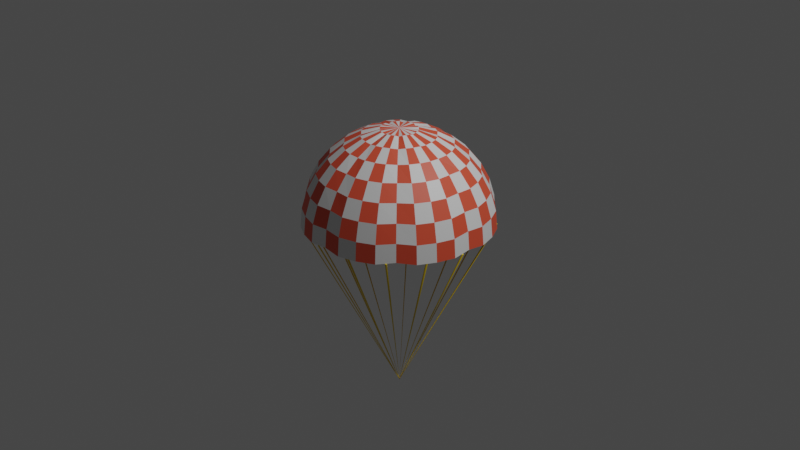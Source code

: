 # Source: Parachute.blend  (saved by Blender 2.91.10; exported with 4.5.12 LTS)
import bpy
from mathutils import Matrix  # noqa: F401  (used for matrix-valued properties, if any)

bpy.ops.wm.read_factory_settings(use_empty=True)
scene = bpy.context.scene
scene.name = 'Scene'

# ---- collections
col_collection = bpy.data.collections.new('Collection'); scene.collection.children.link(col_collection)

# ---- materials (node trees are filled in below, after node groups)
mat_white_material = bpy.data.materials.new('white_material')
mat_white_material.use_transparent_shadow = False
mat_orange_material = bpy.data.materials.new('orange material')
mat_orange_material.use_transparent_shadow = False
mat_robe_materrial = bpy.data.materials.new('robe_materrial')
mat_robe_materrial.use_transparent_shadow = False

# ---- material node trees
mat_white_material.use_nodes = True; mat_white_material.node_tree.nodes.clear()
_N = mat_white_material.node_tree.nodes; _L = mat_white_material.node_tree.links
n0 = _N.new('ShaderNodeBsdfPrincipled'); n0.name = 'Principled BSDF'; n0.location = (10, 300)
n0.distribution = 'GGX'
n0.subsurface_method = 'BURLEY'
n0.inputs[3].default_value = 1.45
n0.inputs[27].default_value = (0.0, 0.0, 0.0, 1.0)
n0.inputs[28].default_value = 1.0
n1 = _N.new('ShaderNodeOutputMaterial'); n1.name = 'Material Output'; n1.location = (300, 300)
_L.new(n0.outputs[0], n1.inputs[0])
n1.is_active_output = True
mat_orange_material.use_nodes = True; mat_orange_material.node_tree.nodes.clear()
_N = mat_orange_material.node_tree.nodes; _L = mat_orange_material.node_tree.links
n0 = _N.new('ShaderNodeBsdfPrincipled'); n0.name = 'Principled BSDF'; n0.location = (10, 300)
n0.distribution = 'GGX'
n0.subsurface_method = 'BURLEY'
n0.inputs[0].default_value = (0.8, 0.09301, 0.04428, 1.0)
n0.inputs[3].default_value = 1.45
n0.inputs[27].default_value = (0.0, 0.0, 0.0, 1.0)
n0.inputs[28].default_value = 1.0
n1 = _N.new('ShaderNodeOutputMaterial'); n1.name = 'Material Output'; n1.location = (300, 300)
_L.new(n0.outputs[0], n1.inputs[0])
n1.is_active_output = True
mat_robe_materrial.use_nodes = True; mat_robe_materrial.node_tree.nodes.clear()
_N = mat_robe_materrial.node_tree.nodes; _L = mat_robe_materrial.node_tree.links
n0 = _N.new('ShaderNodeBsdfPrincipled'); n0.name = 'Principled BSDF'; n0.location = (10, 300)
n0.distribution = 'GGX'
n0.subsurface_method = 'BURLEY'
n0.inputs[0].default_value = (0.8, 0.5666, 0.005377, 1.0)
n0.inputs[3].default_value = 1.45
n0.inputs[27].default_value = (0.0, 0.0, 0.0, 1.0)
n0.inputs[28].default_value = 1.0
n1 = _N.new('ShaderNodeOutputMaterial'); n1.name = 'Material Output'; n1.location = (300, 300)
_L.new(n0.outputs[0], n1.inputs[0])
n1.is_active_output = True

# ---- world
world_world = bpy.data.worlds.new('World'); scene.world = world_world
world_world.use_nodes = True; world_world.node_tree.nodes.clear()
_N = world_world.node_tree.nodes; _L = world_world.node_tree.links
n0 = _N.new('ShaderNodeOutputWorld'); n0.name = 'World Output'; n0.location = (300, 300)
n1 = _N.new('ShaderNodeBackground'); n1.name = 'Background'; n1.location = (10, 300)
n1.inputs[0].default_value = (0.05088, 0.05088, 0.05088, 1.0)
_L.new(n1.outputs[0], n0.inputs[0])
n0.is_active_output = True
world_world.color = (0.05088, 0.05088, 0.05088)
world_world.use_sun_shadow = False
world_world.sun_shadow_jitter_overblur = 0.0

# ---- cameras
cam_camera = bpy.data.cameras.new('Camera')
cam_camera.clip_end = 100.0
cam_camera.ortho_scale = 7.314

# ---- lights
light_light = bpy.data.lights.new('Light', 'POINT')
light_light.transmission_factor = 0.0
light_light.energy = 1000.0
light_light.shadow_soft_size = 0.1
light_light.shadow_maximum_resolution = 0.006
light_light.use_absolute_resolution = True

# ---- meshes
me_sphere = bpy.data.meshes.new('Sphere')
me_sphere.from_pydata([(-0.003111, 0.1951, 2.92), (-0.003111, 0.3827, 2.863), (-0.003111, 0.5556, 2.771), (-0.003111, 0.7071, 2.646), (-0.003111, 0.8315, 2.495), (-0.003111, 0.9239, 2.322), (-0.003111, 0.9808, 2.134), (-0.003111, 1.0, 1.939), (0.03476, 0.1868, 2.909), (0.07035, 0.3657, 2.853), (0.1032, 0.5306, 2.764), (0.1319, 0.6752, 2.643), (0.1555, 0.7938, 2.495), (0.173, 0.8819, 2.327), (0.1838, 0.9362, 2.145), (0.1875, 0.9545, 1.955), (0.07155, 0.1802, 2.92), (0.1433, 0.3536, 2.863), (0.2095, 0.5133, 2.771), (0.2675, 0.6533, 2.646), (0.3151, 0.7682, 2.495), (0.3504, 0.8536, 2.322), (0.3722, 0.9061, 2.134), (0.3796, 0.9239, 1.939), (0.1053, 0.1622, 2.92), (0.2095, 0.3182, 2.863), (0.3055, 0.4619, 2.771), (0.3897, 0.5879, 2.646), (0.4588, 0.6913, 2.495), (0.5102, 0.7682, 2.322), (0.5418, 0.8155, 2.134), (0.5525, 0.8315, 1.939), (0.1319, 0.1349, 2.909), (0.2609, 0.2639, 2.853), (0.3798, 0.3828, 2.764), (0.484, 0.487, 2.643), (0.5695, 0.5725, 2.495), (0.6331, 0.636, 2.327), (0.6722, 0.6752, 2.145), (0.6854, 0.6884, 1.955), (0.1591, 0.1084, 2.92), (0.3151, 0.2126, 2.863), (0.4588, 0.3087, 2.771), (0.5848, 0.3928, 2.646), (0.6882, 0.4619, 2.495), (0.7651, 0.5133, 2.322), (0.8124, 0.5449, 2.134), (0.8284, 0.5556, 1.939), (0.1771, 0.07466, 2.92), (0.3504, 0.1464, 2.863), (0.5102, 0.2126, 2.771), (0.6502, 0.2706, 2.646), (0.7651, 0.3182, 2.495), (0.8504, 0.3536, 2.322), (0.903, 0.3753, 2.134), (0.9208, 0.3827, 1.939), (0.1882, 0.03806, 2.92), (0.3722, 0.07466, 2.863), (0.5418, 0.1084, 2.771), (0.6904, 0.1379, 2.646), (0.8124, 0.1622, 2.495), (0.903, 0.1802, 2.322), (0.9588, 0.1913, 2.134), (0.9777, 0.1951, 1.939), (0.1875, 0.0006979, 2.909), (0.3699, 0.0006979, 2.853), (0.538, 0.0006979, 2.764), (0.6854, 0.0006979, 2.643), (0.8064, 0.0006979, 2.495), (0.8962, 0.000698, 2.327), (0.9516, 0.0006979, 2.145), (0.9703, 0.0006979, 1.955), (0.1882, -0.03806, 2.92), (0.3722, -0.07466, 2.863), (0.5418, -0.1084, 2.771), (0.6904, -0.138, 2.646), (0.8124, -0.1622, 2.495), (0.903, -0.1802, 2.322), (0.9588, -0.1913, 2.134), (0.9777, -0.1951, 1.939), (0.1771, -0.07466, 2.92), (0.3504, -0.1464, 2.863), (0.5102, -0.2126, 2.771), (0.6502, -0.2706, 2.646), (0.7651, -0.3182, 2.495), (0.8504, -0.3536, 2.322), (0.903, -0.3753, 2.134), (0.9208, -0.3827, 1.939), (0.1591, -0.1084, 2.92), (0.3151, -0.2126, 2.863), (0.4588, -0.3087, 2.771), (0.5848, -0.3928, 2.646), (0.6882, -0.4619, 2.495), (0.7651, -0.5133, 2.322), (0.8124, -0.5449, 2.134), (0.8284, -0.5556, 1.939), (0.1319, -0.1335, 2.909), (0.2609, -0.2625, 2.853), (0.3798, -0.3814, 2.764), (0.484, -0.4856, 2.643), (0.5695, -0.5711, 2.495), (0.6331, -0.6346, 2.327), (0.6722, -0.6738, 2.145), (0.6854, -0.687, 1.955), (0.1053, -0.1622, 2.92), (0.2095, -0.3182, 2.863), (0.3055, -0.4619, 2.771), (0.3897, -0.5879, 2.646), (0.4588, -0.6913, 2.495), (0.5102, -0.7682, 2.322), (0.5418, -0.8155, 2.134), (0.5525, -0.8315, 1.939), (0.07155, -0.1802, 2.92), (0.1433, -0.3536, 2.863), (0.2095, -0.5133, 2.771), (0.2675, -0.6533, 2.646), (0.3151, -0.7682, 2.495), (0.3504, -0.8536, 2.322), (0.3722, -0.9061, 2.134), (0.3796, -0.9239, 1.939), (0.03495, -0.1913, 2.92), (0.07155, -0.3753, 2.863), (0.1053, -0.5449, 2.771), (0.1348, -0.6935, 2.646), (0.1591, -0.8155, 2.495), (0.1771, -0.9061, 2.322), (0.1882, -0.9619, 2.134), (0.192, -0.9808, 1.939), (-0.002258, -0.189, 2.909), (-0.002258, -0.3715, 2.853), (-0.002258, -0.5396, 2.764), (-0.002258, -0.687, 2.643), (-0.002258, -0.8079, 2.495), (-0.002258, -0.8978, 2.327), (-0.002258, -0.9531, 2.145), (-0.002258, -0.9718, 1.955), (-0.04117, -0.1913, 2.92), (-0.07777, -0.3753, 2.863), (-0.1115, -0.5449, 2.771), (-0.1411, -0.6935, 2.646), (-0.1653, -0.8155, 2.495), (-0.1834, -0.9061, 2.322), (-0.1945, -0.9619, 2.134), (-0.1982, -0.9808, 1.939), (-0.07777, -0.1802, 2.92), (-0.1496, -0.3536, 2.863), (-0.2157, -0.5133, 2.771), (-0.2737, -0.6533, 2.646), (-0.3213, -0.7682, 2.495), (-0.3567, -0.8536, 2.322), (-0.3784, -0.9061, 2.134), (-0.3858, -0.9239, 1.939), (-0.1115, -0.1622, 2.92), (-0.2157, -0.3182, 2.863), (-0.3118, -0.4619, 2.771), (-0.396, -0.5879, 2.646), (-0.4651, -0.6913, 2.495), (-0.5164, -0.7682, 2.322), (-0.548, -0.8155, 2.134), (-0.5587, -0.8315, 1.939), (-0.002259, 0.0006977, 2.927), (-0.1364, -0.1335, 2.909), (-0.2654, -0.2625, 2.853), (-0.3843, -0.3814, 2.764), (-0.4885, -0.4856, 2.643), (-0.574, -0.5711, 2.495), (-0.6376, -0.6346, 2.327), (-0.6767, -0.6738, 2.145), (-0.6899, -0.687, 1.955), (-0.1653, -0.1084, 2.92), (-0.3213, -0.2126, 2.863), (-0.4651, -0.3087, 2.771), (-0.591, -0.3928, 2.646), (-0.6945, -0.4619, 2.495), (-0.7713, -0.5133, 2.322), (-0.8186, -0.5449, 2.134), (-0.8346, -0.5556, 1.939), (-0.1834, -0.07466, 2.92), (-0.3567, -0.1464, 2.863), (-0.5164, -0.2126, 2.771), (-0.6564, -0.2706, 2.646), (-0.7713, -0.3182, 2.495), (-0.8567, -0.3536, 2.322), (-0.9092, -0.3753, 2.134), (-0.927, -0.3827, 1.939), (-0.1945, -0.03806, 2.92), (-0.3784, -0.07466, 2.863), (-0.548, -0.1084, 2.771), (-0.6966, -0.138, 2.646), (-0.8186, -0.1622, 2.495), (-0.9092, -0.1802, 2.322), (-0.9651, -0.1913, 2.134), (-0.9839, -0.1951, 1.939), (-0.1982, -1.603e-06, 2.92), (-0.3858, -1.573e-06, 2.863), (-0.5587, -1.573e-06, 2.771), (-0.7102, -1.476e-06, 2.646), (-0.8346, -1.431e-06, 2.495), (-0.927, -1.61e-06, 2.322), (-0.9839, -1.387e-06, 2.134), (-1.003, -1.431e-06, 1.939), (-0.1883, 0.03771, 2.909), (-0.3673, 0.0733, 2.853), (-0.5322, 0.1061, 2.764), (-0.6767, 0.1349, 2.643), (-0.7953, 0.1585, 2.495), (-0.8835, 0.176, 2.327), (-0.9378, 0.1868, 2.145), (-0.9561, 0.1904, 1.955), (-0.1834, 0.07466, 2.92), (-0.3567, 0.1464, 2.863), (-0.5164, 0.2126, 2.771), (-0.6564, 0.2706, 2.646), (-0.7713, 0.3182, 2.495), (-0.8567, 0.3536, 2.322), (-0.9092, 0.3753, 2.134), (-0.927, 0.3827, 1.939), (-0.1653, 0.1084, 2.92), (-0.3213, 0.2126, 2.863), (-0.4651, 0.3087, 2.771), (-0.591, 0.3928, 2.646), (-0.6945, 0.4619, 2.495), (-0.7713, 0.5133, 2.322), (-0.8186, 0.5449, 2.134), (-0.8346, 0.5556, 1.939), (-0.1411, 0.1379, 2.92), (-0.2737, 0.2706, 2.863), (-0.396, 0.3928, 2.771), (-0.5031, 0.5, 2.646), (-0.591, 0.5879, 2.495), (-0.6564, 0.6533, 2.322), (-0.6966, 0.6935, 2.134), (-0.7102, 0.7071, 1.939), (-0.1077, 0.1585, 2.909), (-0.209, 0.3101, 2.853), (-0.3024, 0.4499, 2.764), (-0.3843, 0.5725, 2.643), (-0.4515, 0.673, 2.495), (-0.5014, 0.7478, 2.327), (-0.5322, 0.7938, 2.145), (-0.5426, 0.8093, 1.955), (-0.07777, 0.1802, 2.92), (-0.1496, 0.3536, 2.863), (-0.2157, 0.5133, 2.771), (-0.2737, 0.6533, 2.646), (-0.3213, 0.7682, 2.495), (-0.3567, 0.8536, 2.322), (-0.3784, 0.9061, 2.134), (-0.3858, 0.9239, 1.939), (-0.04117, 0.1913, 2.92), (-0.07777, 0.3753, 2.863), (-0.1115, 0.5449, 2.771), (-0.1411, 0.6935, 2.646), (-0.1653, 0.8155, 2.495), (-0.1834, 0.9061, 2.322), (-0.1945, 0.9619, 2.134), (-0.1982, 0.9808, 1.939), (-0.003111, 0.1905, 2.898), (-0.003111, 0.3738, 2.842), (-0.003111, 0.5428, 2.752), (-0.003111, 0.6908, 2.63), (-0.003111, 0.8124, 2.482), (-0.003111, 0.9027, 2.313), (-0.003111, 0.9583, 2.13), (-0.003111, 0.9772, 1.937), (0.03388, 0.1824, 2.887), (0.06866, 0.3572, 2.833), (0.1007, 0.5184, 2.745), (0.1288, 0.6597, 2.627), (0.1519, 0.7756, 2.483), (0.169, 0.8617, 2.319), (0.1796, 0.9148, 2.14), (0.1831, 0.9328, 1.953), (0.06979, 0.176, 2.898), (0.1399, 0.3453, 2.842), (0.2046, 0.5014, 2.752), (0.2613, 0.6383, 2.63), (0.3078, 0.7505, 2.482), (0.3423, 0.834, 2.313), (0.3636, 0.8854, 2.13), (0.3709, 0.9028, 1.937), (0.1027, 0.1584, 2.898), (0.2046, 0.3108, 2.842), (0.2984, 0.4513, 2.752), (0.3807, 0.5744, 2.63), (0.4482, 0.6755, 2.482), (0.4984, 0.7506, 2.313), (0.5293, 0.7968, 2.13), (0.5398, 0.8125, 1.937), (0.1287, 0.1317, 2.887), (0.2548, 0.2578, 2.833), (0.371, 0.3739, 2.745), (0.4728, 0.4758, 2.627), (0.5564, 0.5594, 2.483), (0.6185, 0.6215, 2.319), (0.6568, 0.6597, 2.14), (0.6698, 0.6727, 1.953), (0.1553, 0.1058, 2.898), (0.3077, 0.2077, 2.842), (0.4482, 0.3015, 2.752), (0.5713, 0.3838, 2.63), (0.6724, 0.4513, 2.482), (0.7475, 0.5015, 2.313), (0.7937, 0.5324, 2.13), (0.8094, 0.5429, 1.937), (0.1729, 0.0729, 2.898), (0.3422, 0.143, 2.842), (0.4983, 0.2077, 2.752), (0.6351, 0.2644, 2.63), (0.7474, 0.3109, 2.482), (0.8309, 0.3454, 2.313), (0.8823, 0.3667, 2.13), (0.8997, 0.374, 1.937), (0.1837, 0.03716, 2.898), (0.3635, 0.07292, 2.842), (0.5292, 0.1059, 2.752), (0.6745, 0.1348, 2.63), (0.7937, 0.1585, 2.482), (0.8823, 0.1761, 2.313), (0.9368, 0.187, 2.13), (0.9553, 0.1906, 1.937), (0.183, 0.0006979, 2.887), (0.3613, 0.0006979, 2.833), (0.5256, 0.0006979, 2.745), (0.6696, 0.0006979, 2.627), (0.7878, 0.0006979, 2.483), (0.8756, 0.000698, 2.319), (0.9297, 0.0006979, 2.14), (0.9481, 0.0006979, 1.953), (0.1837, -0.03716, 2.898), (0.3635, -0.07293, 2.842), (0.5292, -0.1059, 2.752), (0.6745, -0.1348, 2.63), (0.7937, -0.1585, 2.482), (0.8823, -0.1761, 2.313), (0.9368, -0.187, 2.13), (0.9553, -0.1906, 1.937), (0.1729, -0.0729, 2.898), (0.3422, -0.143, 2.842), (0.4983, -0.2077, 2.752), (0.6351, -0.2644, 2.63), (0.7474, -0.3109, 2.482), (0.8309, -0.3455, 2.313), (0.8823, -0.3667, 2.13), (0.8997, -0.374, 1.937), (0.1553, -0.1058, 2.898), (0.3077, -0.2077, 2.842), (0.4482, -0.3015, 2.752), (0.5713, -0.3838, 2.63), (0.6724, -0.4513, 2.482), (0.7475, -0.5015, 2.313), (0.7937, -0.5324, 2.13), (0.8094, -0.5429, 1.937), (0.1287, -0.1303, 2.887), (0.2548, -0.2564, 2.833), (0.371, -0.3725, 2.745), (0.4728, -0.4744, 2.627), (0.5564, -0.558, 2.483), (0.6185, -0.6201, 2.319), (0.6568, -0.6583, 2.14), (0.6698, -0.6713, 1.953), (0.1027, -0.1584, 2.898), (0.2046, -0.3108, 2.842), (0.2984, -0.4513, 2.752), (0.3807, -0.5744, 2.63), (0.4482, -0.6755, 2.482), (0.4984, -0.7506, 2.313), (0.5293, -0.7968, 2.13), (0.5398, -0.8125, 1.937), (0.06979, -0.176, 2.898), (0.1399, -0.3454, 2.842), (0.2046, -0.5014, 2.752), (0.2613, -0.6383, 2.63), (0.3078, -0.7506, 2.482), (0.3423, -0.834, 2.313), (0.3636, -0.8854, 2.13), (0.3709, -0.9028, 1.937), (0.03405, -0.1868, 2.898), (0.06981, -0.3666, 2.842), (0.1028, -0.5323, 2.752), (0.1317, -0.6776, 2.63), (0.1554, -0.7968, 2.482), (0.173, -0.8854, 2.313), (0.1838, -0.9399, 2.13), (0.1875, -0.9584, 1.937), (-0.002258, -0.1846, 2.887), (-0.002258, -0.3628, 2.833), (-0.002258, -0.5271, 2.745), (-0.002258, -0.6712, 2.627), (-0.002258, -0.7894, 2.483), (-0.002258, -0.8772, 2.319), (-0.002258, -0.9313, 2.14), (-0.002258, -0.9497, 1.953), (-0.04027, -0.1868, 2.898), (-0.07604, -0.3666, 2.842), (-0.109, -0.5323, 2.752), (-0.1379, -0.6776, 2.63), (-0.1616, -0.7968, 2.482), (-0.1792, -0.8854, 2.313), (-0.1901, -0.9399, 2.13), (-0.1938, -0.9584, 1.937), (-0.07601, -0.176, 2.898), (-0.1462, -0.3454, 2.842), (-0.2108, -0.5014, 2.752), (-0.2675, -0.6383, 2.63), (-0.314, -0.7506, 2.482), (-0.3486, -0.834, 2.313), (-0.3698, -0.8854, 2.13), (-0.3771, -0.9028, 1.937), (-0.1089, -0.1584, 2.898), (-0.2108, -0.3108, 2.842), (-0.3046, -0.4513, 2.752), (-0.3869, -0.5744, 2.63), (-0.4545, -0.6755, 2.482), (-0.5046, -0.7506, 2.313), (-0.5355, -0.7968, 2.13), (-0.546, -0.8125, 1.937), (-0.002259, 0.0006977, 2.905), (-0.1333, -0.1303, 2.887), (-0.2593, -0.2564, 2.833), (-0.3755, -0.3725, 2.745), (-0.4773, -0.4744, 2.627), (-0.5609, -0.558, 2.483), (-0.623, -0.6201, 2.319), (-0.6613, -0.6583, 2.14), (-0.6743, -0.6713, 1.953), (-0.1615, -0.1058, 2.898), (-0.3139, -0.2077, 2.842), (-0.4544, -0.3015, 2.752), (-0.5775, -0.3838, 2.63), (-0.6786, -0.4513, 2.482), (-0.7537, -0.5015, 2.313), (-0.7999, -0.5324, 2.13), (-0.8156, -0.5429, 1.937), (-0.1791, -0.0729, 2.898), (-0.3485, -0.143, 2.842), (-0.5045, -0.2077, 2.752), (-0.6414, -0.2644, 2.63), (-0.7537, -0.3109, 2.482), (-0.8371, -0.3455, 2.313), (-0.8885, -0.3667, 2.13), (-0.9059, -0.374, 1.937), (-0.1899, -0.03716, 2.898), (-0.3697, -0.07293, 2.842), (-0.5354, -0.1059, 2.752), (-0.6807, -0.1348, 2.63), (-0.7999, -0.1585, 2.482), (-0.8885, -0.1761, 2.313), (-0.943, -0.187, 2.13), (-0.9615, -0.1906, 1.937), (-0.1936, -1.603e-06, 2.898), (-0.3769, -1.574e-06, 2.842), (-0.5459, -1.576e-06, 2.752), (-0.694, -1.481e-06, 2.63), (-0.8155, -1.437e-06, 2.482), (-0.9058, -1.615e-06, 2.313), (-0.9614, -1.397e-06, 2.13), (-0.9803, -1.442e-06, 1.937), (-0.184, 0.03684, 2.887), (-0.3588, 0.07162, 2.833), (-0.52, 0.1037, 2.745), (-0.6612, 0.1318, 2.627), (-0.7771, 0.1548, 2.483), (-0.8633, 0.172, 2.319), (-0.9163, 0.1825, 2.14), (-0.9344, 0.1861, 1.953), (-0.1791, 0.0729, 2.898), (-0.3485, 0.143, 2.842), (-0.5045, 0.2077, 2.752), (-0.6414, 0.2644, 2.63), (-0.7537, 0.3109, 2.482), (-0.8371, 0.3454, 2.313), (-0.8885, 0.3667, 2.13), (-0.9059, 0.374, 1.937), (-0.1615, 0.1058, 2.898), (-0.3139, 0.2077, 2.842), (-0.4544, 0.3015, 2.752), (-0.5775, 0.3838, 2.63), (-0.6786, 0.4513, 2.482), (-0.7537, 0.5015, 2.313), (-0.7999, 0.5324, 2.13), (-0.8156, 0.5429, 1.937), (-0.1378, 0.1347, 2.898), (-0.2674, 0.2643, 2.842), (-0.3869, 0.3838, 2.752), (-0.4916, 0.4885, 2.63), (-0.5776, 0.5744, 2.482), (-0.6414, 0.6383, 2.313), (-0.6807, 0.6776, 2.13), (-0.6941, 0.691, 1.937), (-0.1052, 0.1547, 2.887), (-0.2042, 0.303, 2.833), (-0.2955, 0.4396, 2.745), (-0.3755, 0.5593, 2.627), (-0.4412, 0.6576, 2.483), (-0.49, 0.7307, 2.319), (-0.52, 0.7756, 2.14), (-0.5303, 0.7909, 1.953), (-0.07601, 0.176, 2.898), (-0.1462, 0.3453, 2.842), (-0.2108, 0.5014, 2.752), (-0.2675, 0.6383, 2.63), (-0.314, 0.7505, 2.482), (-0.3486, 0.834, 2.313), (-0.3698, 0.8854, 2.13), (-0.3771, 0.9028, 1.937), (-0.04027, 0.1868, 2.898), (-0.07604, 0.3666, 2.842), (-0.109, 0.5323, 2.752), (-0.1379, 0.6776, 2.63), (-0.1616, 0.7968, 2.482), (-0.1792, 0.8854, 2.313), (-0.1901, 0.9399, 2.13), (-0.1938, 0.9584, 1.937)], [], [(7, 15, 14, 6), (0, 8, 160), (1, 9, 8, 0), (2, 10, 9, 1), (3, 11, 10, 2), (4, 12, 11, 3), (5, 13, 12, 4), (6, 14, 13, 5), (14, 22, 21, 13), (15, 23, 22, 14), (8, 16, 160), (9, 17, 16, 8), (10, 18, 17, 9), (11, 19, 18, 10), (12, 20, 19, 11), (13, 21, 20, 12), (19, 27, 26, 18), (20, 28, 27, 19), (21, 29, 28, 20), (22, 30, 29, 21), (23, 31, 30, 22), (16, 24, 160), (17, 25, 24, 16), (18, 26, 25, 17), (31, 39, 38, 30), (24, 32, 160), (25, 33, 32, 24), (26, 34, 33, 25), (27, 35, 34, 26), (28, 36, 35, 27), (29, 37, 36, 28), (30, 38, 37, 29), (35, 43, 42, 34), (36, 44, 43, 35), (37, 45, 44, 36), (38, 46, 45, 37), (39, 47, 46, 38), (32, 40, 160), (33, 41, 40, 32), (34, 42, 41, 33), (47, 55, 54, 46), (40, 48, 160), (41, 49, 48, 40), (42, 50, 49, 41), (43, 51, 50, 42), (44, 52, 51, 43), (45, 53, 52, 44), (46, 54, 53, 45), (52, 60, 59, 51), (53, 61, 60, 52), (54, 62, 61, 53), (55, 63, 62, 54), (48, 56, 160), (49, 57, 56, 48), (50, 58, 57, 49), (51, 59, 58, 50), (57, 65, 64, 56), (58, 66, 65, 57), (59, 67, 66, 58), (60, 68, 67, 59), (61, 69, 68, 60), (62, 70, 69, 61), (63, 71, 70, 62), (56, 64, 160), (69, 77, 76, 68), (70, 78, 77, 69), (71, 79, 78, 70), (64, 72, 160), (65, 73, 72, 64), (66, 74, 73, 65), (67, 75, 74, 66), (68, 76, 75, 67), (73, 81, 80, 72), (74, 82, 81, 73), (75, 83, 82, 74), (76, 84, 83, 75), (77, 85, 84, 76), (78, 86, 85, 77), (79, 87, 86, 78), (72, 80, 160), (85, 93, 92, 84), (86, 94, 93, 85), (87, 95, 94, 86), (80, 88, 160), (81, 89, 88, 80), (82, 90, 89, 81), (83, 91, 90, 82), (84, 92, 91, 83), (90, 98, 97, 89), (91, 99, 98, 90), (92, 100, 99, 91), (93, 101, 100, 92), (94, 102, 101, 93), (95, 103, 102, 94), (88, 96, 160), (89, 97, 96, 88), (102, 110, 109, 101), (103, 111, 110, 102), (96, 104, 160), (97, 105, 104, 96), (98, 106, 105, 97), (99, 107, 106, 98), (100, 108, 107, 99), (101, 109, 108, 100), (106, 114, 113, 105), (107, 115, 114, 106), (108, 116, 115, 107), (109, 117, 116, 108), (110, 118, 117, 109), (111, 119, 118, 110), (104, 112, 160), (105, 113, 112, 104), (118, 126, 125, 117), (119, 127, 126, 118), (112, 120, 160), (113, 121, 120, 112), (114, 122, 121, 113), (115, 123, 122, 114), (116, 124, 123, 115), (117, 125, 124, 116), (123, 131, 130, 122), (124, 132, 131, 123), (125, 133, 132, 124), (126, 134, 133, 125), (127, 135, 134, 126), (120, 128, 160), (121, 129, 128, 120), (122, 130, 129, 121), (135, 143, 142, 134), (128, 136, 160), (129, 137, 136, 128), (130, 138, 137, 129), (131, 139, 138, 130), (132, 140, 139, 131), (133, 141, 140, 132), (134, 142, 141, 133), (140, 148, 147, 139), (141, 149, 148, 140), (142, 150, 149, 141), (143, 151, 150, 142), (136, 144, 160), (137, 145, 144, 136), (138, 146, 145, 137), (139, 147, 146, 138), (144, 152, 160), (145, 153, 152, 144), (146, 154, 153, 145), (147, 155, 154, 146), (148, 156, 155, 147), (149, 157, 156, 148), (150, 158, 157, 149), (151, 159, 158, 150), (156, 165, 164, 155), (157, 166, 165, 156), (158, 167, 166, 157), (159, 168, 167, 158), (152, 161, 160), (153, 162, 161, 152), (154, 163, 162, 153), (155, 164, 163, 154), (162, 170, 169, 161), (163, 171, 170, 162), (164, 172, 171, 163), (165, 173, 172, 164), (166, 174, 173, 165), (167, 175, 174, 166), (168, 176, 175, 167), (161, 169, 160), (174, 182, 181, 173), (175, 183, 182, 174), (176, 184, 183, 175), (169, 177, 160), (170, 178, 177, 169), (171, 179, 178, 170), (172, 180, 179, 171), (173, 181, 180, 172), (178, 186, 185, 177), (179, 187, 186, 178), (180, 188, 187, 179), (181, 189, 188, 180), (182, 190, 189, 181), (183, 191, 190, 182), (184, 192, 191, 183), (177, 185, 160), (190, 198, 197, 189), (191, 199, 198, 190), (192, 200, 199, 191), (185, 193, 160), (186, 194, 193, 185), (187, 195, 194, 186), (188, 196, 195, 187), (189, 197, 196, 188), (195, 203, 202, 194), (196, 204, 203, 195), (197, 205, 204, 196), (198, 206, 205, 197), (199, 207, 206, 198), (200, 208, 207, 199), (193, 201, 160), (194, 202, 201, 193), (207, 215, 214, 206), (208, 216, 215, 207), (201, 209, 160), (202, 210, 209, 201), (203, 211, 210, 202), (204, 212, 211, 203), (205, 213, 212, 204), (206, 214, 213, 205), (212, 220, 219, 211), (213, 221, 220, 212), (214, 222, 221, 213), (215, 223, 222, 214), (216, 224, 223, 215), (209, 217, 160), (210, 218, 217, 209), (211, 219, 218, 210), (224, 232, 231, 223), (217, 225, 160), (218, 226, 225, 217), (219, 227, 226, 218), (220, 228, 227, 219), (221, 229, 228, 220), (222, 230, 229, 221), (223, 231, 230, 222), (228, 236, 235, 227), (229, 237, 236, 228), (230, 238, 237, 229), (231, 239, 238, 230), (232, 240, 239, 231), (225, 233, 160), (226, 234, 233, 225), (227, 235, 234, 226), (240, 248, 247, 239), (233, 241, 160), (234, 242, 241, 233), (235, 243, 242, 234), (236, 244, 243, 235), (237, 245, 244, 236), (238, 246, 245, 237), (239, 247, 246, 238), (245, 253, 252, 244), (246, 254, 253, 245), (247, 255, 254, 246), (248, 256, 255, 247), (241, 249, 160), (242, 250, 249, 241), (243, 251, 250, 242), (244, 252, 251, 243), (249, 0, 160), (250, 1, 0, 249), (251, 2, 1, 250), (252, 3, 2, 251), (253, 4, 3, 252), (254, 5, 4, 253), (255, 6, 5, 254), (256, 7, 6, 255), (264, 263, 271, 272), (257, 417, 265), (258, 257, 265, 266), (259, 258, 266, 267), (260, 259, 267, 268), (261, 260, 268, 269), (262, 261, 269, 270), (263, 262, 270, 271), (271, 270, 278, 279), (272, 271, 279, 280), (265, 417, 273), (266, 265, 273, 274), (267, 266, 274, 275), (268, 267, 275, 276), (269, 268, 276, 277), (270, 269, 277, 278), (276, 275, 283, 284), (277, 276, 284, 285), (278, 277, 285, 286), (279, 278, 286, 287), (280, 279, 287, 288), (273, 417, 281), (274, 273, 281, 282), (275, 274, 282, 283), (288, 287, 295, 296), (281, 417, 289), (282, 281, 289, 290), (283, 282, 290, 291), (284, 283, 291, 292), (285, 284, 292, 293), (286, 285, 293, 294), (287, 286, 294, 295), (292, 291, 299, 300), (293, 292, 300, 301), (294, 293, 301, 302), (295, 294, 302, 303), (296, 295, 303, 304), (289, 417, 297), (290, 289, 297, 298), (291, 290, 298, 299), (304, 303, 311, 312), (297, 417, 305), (298, 297, 305, 306), (299, 298, 306, 307), (300, 299, 307, 308), (301, 300, 308, 309), (302, 301, 309, 310), (303, 302, 310, 311), (309, 308, 316, 317), (310, 309, 317, 318), (311, 310, 318, 319), (312, 311, 319, 320), (305, 417, 313), (306, 305, 313, 314), (307, 306, 314, 315), (308, 307, 315, 316), (314, 313, 321, 322), (315, 314, 322, 323), (316, 315, 323, 324), (317, 316, 324, 325), (318, 317, 325, 326), (319, 318, 326, 327), (320, 319, 327, 328), (313, 417, 321), (326, 325, 333, 334), (327, 326, 334, 335), (328, 327, 335, 336), (321, 417, 329), (322, 321, 329, 330), (323, 322, 330, 331), (324, 323, 331, 332), (325, 324, 332, 333), (330, 329, 337, 338), (331, 330, 338, 339), (332, 331, 339, 340), (333, 332, 340, 341), (334, 333, 341, 342), (335, 334, 342, 343), (336, 335, 343, 344), (329, 417, 337), (342, 341, 349, 350), (343, 342, 350, 351), (344, 343, 351, 352), (337, 417, 345), (338, 337, 345, 346), (339, 338, 346, 347), (340, 339, 347, 348), (341, 340, 348, 349), (347, 346, 354, 355), (348, 347, 355, 356), (349, 348, 356, 357), (350, 349, 357, 358), (351, 350, 358, 359), (352, 351, 359, 360), (345, 417, 353), (346, 345, 353, 354), (359, 358, 366, 367), (360, 359, 367, 368), (353, 417, 361), (354, 353, 361, 362), (355, 354, 362, 363), (356, 355, 363, 364), (357, 356, 364, 365), (358, 357, 365, 366), (363, 362, 370, 371), (364, 363, 371, 372), (365, 364, 372, 373), (366, 365, 373, 374), (367, 366, 374, 375), (368, 367, 375, 376), (361, 417, 369), (362, 361, 369, 370), (375, 374, 382, 383), (376, 375, 383, 384), (369, 417, 377), (370, 369, 377, 378), (371, 370, 378, 379), (372, 371, 379, 380), (373, 372, 380, 381), (374, 373, 381, 382), (380, 379, 387, 388), (381, 380, 388, 389), (382, 381, 389, 390), (383, 382, 390, 391), (384, 383, 391, 392), (377, 417, 385), (378, 377, 385, 386), (379, 378, 386, 387), (392, 391, 399, 400), (385, 417, 393), (386, 385, 393, 394), (387, 386, 394, 395), (388, 387, 395, 396), (389, 388, 396, 397), (390, 389, 397, 398), (391, 390, 398, 399), (397, 396, 404, 405), (398, 397, 405, 406), (399, 398, 406, 407), (400, 399, 407, 408), (393, 417, 401), (394, 393, 401, 402), (395, 394, 402, 403), (396, 395, 403, 404), (401, 417, 409), (402, 401, 409, 410), (403, 402, 410, 411), (404, 403, 411, 412), (405, 404, 412, 413), (406, 405, 413, 414), (407, 406, 414, 415), (408, 407, 415, 416), (413, 412, 421, 422), (414, 413, 422, 423), (415, 414, 423, 424), (416, 415, 424, 425), (409, 417, 418), (410, 409, 418, 419), (411, 410, 419, 420), (412, 411, 420, 421), (419, 418, 426, 427), (420, 419, 427, 428), (421, 420, 428, 429), (422, 421, 429, 430), (423, 422, 430, 431), (424, 423, 431, 432), (425, 424, 432, 433), (418, 417, 426), (431, 430, 438, 439), (432, 431, 439, 440), (433, 432, 440, 441), (426, 417, 434), (427, 426, 434, 435), (428, 427, 435, 436), (429, 428, 436, 437), (430, 429, 437, 438), (435, 434, 442, 443), (436, 435, 443, 444), (437, 436, 444, 445), (438, 437, 445, 446), (439, 438, 446, 447), (440, 439, 447, 448), (441, 440, 448, 449), (434, 417, 442), (447, 446, 454, 455), (448, 447, 455, 456), (449, 448, 456, 457), (442, 417, 450), (443, 442, 450, 451), (444, 443, 451, 452), (445, 444, 452, 453), (446, 445, 453, 454), (452, 451, 459, 460), (453, 452, 460, 461), (454, 453, 461, 462), (455, 454, 462, 463), (456, 455, 463, 464), (457, 456, 464, 465), (450, 417, 458), (451, 450, 458, 459), (464, 463, 471, 472), (465, 464, 472, 473), (458, 417, 466), (459, 458, 466, 467), (460, 459, 467, 468), (461, 460, 468, 469), (462, 461, 469, 470), (463, 462, 470, 471), (469, 468, 476, 477), (470, 469, 477, 478), (471, 470, 478, 479), (472, 471, 479, 480), (473, 472, 480, 481), (466, 417, 474), (467, 466, 474, 475), (468, 467, 475, 476), (481, 480, 488, 489), (474, 417, 482), (475, 474, 482, 483), (476, 475, 483, 484), (477, 476, 484, 485), (478, 477, 485, 486), (479, 478, 486, 487), (480, 479, 487, 488), (485, 484, 492, 493), (486, 485, 493, 494), (487, 486, 494, 495), (488, 487, 495, 496), (489, 488, 496, 497), (482, 417, 490), (483, 482, 490, 491), (484, 483, 491, 492), (497, 496, 504, 505), (490, 417, 498), (491, 490, 498, 499), (492, 491, 499, 500), (493, 492, 500, 501), (494, 493, 501, 502), (495, 494, 502, 503), (496, 495, 503, 504), (502, 501, 509, 510), (503, 502, 510, 511), (504, 503, 511, 512), (505, 504, 512, 513), (498, 417, 506), (499, 498, 506, 507), (500, 499, 507, 508), (501, 500, 508, 509), (506, 417, 257), (507, 506, 257, 258), (508, 507, 258, 259), (509, 508, 259, 260), (510, 509, 260, 261), (511, 510, 261, 262), (512, 511, 262, 263), (513, 512, 263, 264), (103, 95, 352, 360), (240, 232, 489, 497), (184, 176, 433, 441), (127, 119, 376, 384), (71, 63, 320, 328), (47, 39, 296, 304), (143, 135, 392, 400), (256, 248, 505, 513), (119, 111, 368, 376), (15, 7, 264, 272), (63, 55, 312, 320), (200, 192, 449, 457), (135, 127, 384, 392), (79, 71, 328, 336), (216, 208, 465, 473), (192, 184, 441, 449), (159, 151, 408, 416), (23, 15, 272, 280), (232, 224, 481, 489), (151, 143, 400, 408), (39, 31, 288, 296), (208, 200, 457, 465), (95, 87, 344, 352), (176, 168, 425, 433), (248, 240, 497, 505), (224, 216, 473, 481), (111, 103, 360, 368), (87, 79, 336, 344), (55, 47, 304, 312), (31, 23, 280, 288), (7, 256, 513, 264), (168, 159, 416, 425)])
me_sphere.polygons.foreach_set('material_index', [0, 1, 0, 1, 0, 1, 0, 1, 0, 1, 0, 1, 0, 1, 0, 1, 0, 1, 0, 1, 0, 1, 0, 1, 1, 0, 1, 0, 1, 0, 1, 0, 0, 1, 0, 1, 0, 1, 0, 1, 1, 0, 1, 0, 1, 0, 1, 0, 1, 0, 1, 0, 1, 0, 1, 0, 1, 0, 1, 0, 1, 0, 1, 0, 0, 1, 0, 1, 0, 1, 0, 1, 1, 0, 1, 0, 1, 0, 1, 0, 0, 1, 0, 1, 0, 1, 0, 1, 0, 1, 0, 1, 0, 1, 0, 1, 1, 0, 1, 0, 1, 0, 1, 0, 0, 1, 0, 1, 0, 1, 0, 1, 1, 0, 1, 0, 1, 0, 1, 0, 1, 0, 1, 0, 1, 0, 1, 0, 0, 1, 0, 1, 0, 1, 0, 1, 0, 1, 0, 1, 0, 1, 0, 1, 1, 0, 1, 0, 1, 0, 1, 0, 0, 1, 0, 1, 0, 1, 0, 1, 0, 1, 0, 1, 0, 1, 0, 1, 1, 0, 1, 0, 1, 0, 1, 0, 0, 1, 0, 1, 0, 1, 0, 1, 1, 0, 1, 0, 1, 0, 1, 0, 1, 0, 1, 0, 1, 0, 1, 0, 0, 1, 0, 1, 0, 1, 0, 1, 0, 1, 0, 1, 0, 1, 0, 1, 1, 0, 1, 0, 1, 0, 1, 0, 0, 1, 0, 1, 0, 1, 0, 1, 1, 0, 1, 0, 1, 0, 1, 0, 1, 0, 1, 0, 1, 0, 1, 0, 0, 1, 0, 1, 0, 1, 0, 1, 0, 1, 0, 1, 0, 1, 0, 1, 0, 1, 0, 1, 0, 1, 0, 1, 0, 1, 0, 1, 0, 1, 0, 1, 1, 0, 1, 0, 1, 0, 1, 0, 0, 1, 0, 1, 0, 1, 0, 1, 1, 0, 1, 0, 1, 0, 1, 0, 1, 0, 1, 0, 1, 0, 1, 0, 1, 0, 1, 0, 1, 0, 1, 0, 0, 1, 0, 1, 0, 1, 0, 1, 1, 0, 1, 0, 1, 0, 1, 0, 0, 1, 0, 1, 0, 1, 0, 1, 0, 1, 0, 1, 0, 1, 0, 1, 1, 0, 1, 0, 1, 0, 1, 0, 0, 1, 0, 1, 0, 1, 0, 1, 1, 0, 1, 0, 1, 0, 1, 0, 1, 0, 1, 0, 1, 0, 1, 0, 0, 1, 0, 1, 0, 1, 0, 1, 0, 1, 0, 1, 0, 1, 0, 1, 1, 0, 1, 0, 1, 0, 1, 0, 0, 1, 0, 1, 0, 1, 0, 1, 0, 1, 0, 1, 0, 1, 0, 1, 1, 0, 1, 0, 1, 0, 1, 0, 0, 1, 0, 1, 0, 1, 0, 1, 1, 0, 1, 0, 1, 0, 1, 0, 1, 0, 1, 0, 1, 0, 1, 0, 0, 1, 0, 1, 0, 1, 0, 1, 0, 1, 0, 1, 0, 1, 0, 1, 1, 0, 1, 0, 1, 0, 1, 0, 0, 1, 0, 1, 0, 1, 0, 1, 1, 0, 1, 0, 1, 0, 1, 0, 1, 0, 1, 0, 1, 0, 1, 0, 0, 1, 0, 1, 0, 1, 0, 1, 1, 0, 1, 0, 1, 0, 0, 0, 1, 0, 0, 1, 1, 0, 1, 0, 0, 1, 1, 1, 1, 0, 0, 0, 1, 0, 0, 1, 1, 0, 1, 1])
_uv = me_sphere.uv_layers.new(name='UVMap')
_uv.uv.foreach_set('vector', [0.75, 0.5, 0.7188, 0.5, 0.7188, 0.5625, 0.75, 0.5625, 0.75, 0.9375, 0.7187, 0.9375, 0.7344, 1.0, 0.75, 0.875, 0.7188, 0.875, 0.7187, 0.9375, 0.75, 0.9375, 0.75, 0.8125, 0.7188, 0.8125, 0.7188, 0.875, 0.75, 0.875, 0.75, 0.75, 0.7188, 0.75, 0.7188, 0.8125, 0.75, 0.8125, 0.75, 0.6875, 0.7188, 0.6875, 0.7188, 0.75, 0.75, 0.75, 0.75, 0.625, 0.7188, 0.625, 0.7188, 0.6875, 0.75, 0.6875, 0.75, 0.5625, 0.7188, 0.5625, 0.7188, 0.625, 0.75, 0.625, 0.7188, 0.5625, 0.6875, 0.5625, 0.6875, 0.625, 0.7188, 0.625, 0.7188, 0.5, 0.6875, 0.5, 0.6875, 0.5625, 0.7188, 0.5625, 0.7187, 0.9375, 0.6875, 0.9375, 0.7031, 1.0, 0.7188, 0.875, 0.6875, 0.875, 0.6875, 0.9375, 0.7187, 0.9375, 0.7188, 0.8125, 0.6875, 0.8125, 0.6875, 0.875, 0.7188, 0.875, 0.7188, 0.75, 0.6875, 0.75, 0.6875, 0.8125, 0.7188, 0.8125, 0.7188, 0.6875, 0.6875, 0.6875, 0.6875, 0.75, 0.7188, 0.75, 0.7188, 0.625, 0.6875, 0.625, 0.6875, 0.6875, 0.7188, 0.6875, 0.6875, 0.75, 0.6562, 0.75, 0.6562, 0.8125, 0.6875, 0.8125, 0.6875, 0.6875, 0.6562, 0.6875, 0.6562, 0.75, 0.6875, 0.75, 0.6875, 0.625, 0.6562, 0.625, 0.6562, 0.6875, 0.6875, 0.6875, 0.6875, 0.5625, 0.6562, 0.5625, 0.6562, 0.625, 0.6875, 0.625, 0.6875, 0.5, 0.6562, 0.5, 0.6562, 0.5625, 0.6875, 0.5625, 0.6875, 0.9375, 0.6562, 0.9375, 0.6719, 1.0, 0.6875, 0.875, 0.6562, 0.875, 0.6562, 0.9375, 0.6875, 0.9375, 0.6875, 0.8125, 0.6562, 0.8125, 0.6562, 0.875, 0.6875, 0.875, 0.6562, 0.5, 0.625, 0.5, 0.625, 0.5625, 0.6562, 0.5625, 0.6562, 0.9375, 0.625, 0.9375, 0.6406, 1.0, 0.6562, 0.875, 0.625, 0.875, 0.625, 0.9375, 0.6562, 0.9375, 0.6562, 0.8125, 0.625, 0.8125, 0.625, 0.875, 0.6562, 0.875, 0.6562, 0.75, 0.625, 0.75, 0.625, 0.8125, 0.6562, 0.8125, 0.6562, 0.6875, 0.625, 0.6875, 0.625, 0.75, 0.6562, 0.75, 0.6562, 0.625, 0.625, 0.625, 0.625, 0.6875, 0.6562, 0.6875, 0.6562, 0.5625, 0.625, 0.5625, 0.625, 0.625, 0.6562, 0.625, 0.625, 0.75, 0.5937, 0.75, 0.5937, 0.8125, 0.625, 0.8125, 0.625, 0.6875, 0.5937, 0.6875, 0.5937, 0.75, 0.625, 0.75, 0.625, 0.625, 0.5937, 0.625, 0.5937, 0.6875, 0.625, 0.6875, 0.625, 0.5625, 0.5937, 0.5625, 0.5937, 0.625, 0.625, 0.625, 0.625, 0.5, 0.5937, 0.5, 0.5937, 0.5625, 0.625, 0.5625, 0.625, 0.9375, 0.5937, 0.9375, 0.6094, 1.0, 0.625, 0.875, 0.5937, 0.875, 0.5937, 0.9375, 0.625, 0.9375, 0.625, 0.8125, 0.5937, 0.8125, 0.5937, 0.875, 0.625, 0.875, 0.5937, 0.5, 0.5625, 0.5, 0.5625, 0.5625, 0.5937, 0.5625, 0.5937, 0.9375, 0.5625, 0.9375, 0.5781, 1.0, 0.5937, 0.875, 0.5625, 0.875, 0.5625, 0.9375, 0.5937, 0.9375, 0.5937, 0.8125, 0.5625, 0.8125, 0.5625, 0.875, 0.5937, 0.875, 0.5937, 0.75, 0.5625, 0.75, 0.5625, 0.8125, 0.5937, 0.8125, 0.5937, 0.6875, 0.5625, 0.6875, 0.5625, 0.75, 0.5937, 0.75, 0.5937, 0.625, 0.5625, 0.625, 0.5625, 0.6875, 0.5937, 0.6875, 0.5937, 0.5625, 0.5625, 0.5625, 0.5625, 0.625, 0.5937, 0.625, 0.5625, 0.6875, 0.5312, 0.6875, 0.5312, 0.75, 0.5625, 0.75, 0.5625, 0.625, 0.5312, 0.625, 0.5312, 0.6875, 0.5625, 0.6875, 0.5625, 0.5625, 0.5312, 0.5625, 0.5312, 0.625, 0.5625, 0.625, 0.5625, 0.5, 0.5312, 0.5, 0.5312, 0.5625, 0.5625, 0.5625, 0.5625, 0.9375, 0.5312, 0.9375, 0.5469, 1.0, 0.5625, 0.875, 0.5312, 0.875, 0.5312, 0.9375, 0.5625, 0.9375, 0.5625, 0.8125, 0.5312, 0.8125, 0.5312, 0.875, 0.5625, 0.875, 0.5625, 0.75, 0.5312, 0.75, 0.5312, 0.8125, 0.5625, 0.8125, 0.5312, 0.875, 0.5, 0.875, 0.5, 0.9375, 0.5312, 0.9375, 0.5312, 0.8125, 0.5, 0.8125, 0.5, 0.875, 0.5312, 0.875, 0.5312, 0.75, 0.5, 0.75, 0.5, 0.8125, 0.5312, 0.8125, 0.5312, 0.6875, 0.5, 0.6875, 0.5, 0.75, 0.5312, 0.75, 0.5312, 0.625, 0.5, 0.625, 0.5, 0.6875, 0.5312, 0.6875, 0.5312, 0.5625, 0.5, 0.5625, 0.5, 0.625, 0.5312, 0.625, 0.5312, 0.5, 0.5, 0.5, 0.5, 0.5625, 0.5312, 0.5625, 0.5312, 0.9375, 0.5, 0.9375, 0.5156, 1.0, 0.5, 0.625, 0.4687, 0.625, 0.4687, 0.6875, 0.5, 0.6875, 0.5, 0.5625, 0.4687, 0.5625, 0.4687, 0.625, 0.5, 0.625, 0.5, 0.5, 0.4687, 0.5, 0.4687, 0.5625, 0.5, 0.5625, 0.5, 0.9375, 0.4687, 0.9375, 0.4844, 1.0, 0.5, 0.875, 0.4687, 0.875, 0.4687, 0.9375, 0.5, 0.9375, 0.5, 0.8125, 0.4687, 0.8125, 0.4687, 0.875, 0.5, 0.875, 0.5, 0.75, 0.4687, 0.75, 0.4687, 0.8125, 0.5, 0.8125, 0.5, 0.6875, 0.4687, 0.6875, 0.4687, 0.75, 0.5, 0.75, 0.4687, 0.875, 0.4375, 0.875, 0.4375, 0.9375, 0.4687, 0.9375, 0.4687, 0.8125, 0.4375, 0.8125, 0.4375, 0.875, 0.4687, 0.875, 0.4687, 0.75, 0.4375, 0.75, 0.4375, 0.8125, 0.4687, 0.8125, 0.4687, 0.6875, 0.4375, 0.6875, 0.4375, 0.75, 0.4687, 0.75, 0.4687, 0.625, 0.4375, 0.625, 0.4375, 0.6875, 0.4687, 0.6875, 0.4687, 0.5625, 0.4375, 0.5625, 0.4375, 0.625, 0.4687, 0.625, 0.4687, 0.5, 0.4375, 0.5, 0.4375, 0.5625, 0.4687, 0.5625, 0.4687, 0.9375, 0.4375, 0.9375, 0.4531, 1.0, 0.4375, 0.625, 0.4062, 0.625, 0.4062, 0.6875, 0.4375, 0.6875, 0.4375, 0.5625, 0.4062, 0.5625, 0.4062, 0.625, 0.4375, 0.625, 0.4375, 0.5, 0.4062, 0.5, 0.4062, 0.5625, 0.4375, 0.5625, 0.4375, 0.9375, 0.4062, 0.9375, 0.4219, 1.0, 0.4375, 0.875, 0.4062, 0.875, 0.4062, 0.9375, 0.4375, 0.9375, 0.4375, 0.8125, 0.4062, 0.8125, 0.4062, 0.875, 0.4375, 0.875, 0.4375, 0.75, 0.4062, 0.75, 0.4062, 0.8125, 0.4375, 0.8125, 0.4375, 0.6875, 0.4062, 0.6875, 0.4062, 0.75, 0.4375, 0.75, 0.4062, 0.8125, 0.375, 0.8125, 0.375, 0.875, 0.4062, 0.875, 0.4062, 0.75, 0.375, 0.75, 0.375, 0.8125, 0.4062, 0.8125, 0.4062, 0.6875, 0.375, 0.6875, 0.375, 0.75, 0.4062, 0.75, 0.4062, 0.625, 0.375, 0.625, 0.375, 0.6875, 0.4062, 0.6875, 0.4062, 0.5625, 0.375, 0.5625, 0.375, 0.625, 0.4062, 0.625, 0.4062, 0.5, 0.375, 0.5, 0.375, 0.5625, 0.4062, 0.5625, 0.4062, 0.9375, 0.375, 0.9375, 0.3906, 1.0, 0.4062, 0.875, 0.375, 0.875, 0.375, 0.9375, 0.4062, 0.9375, 0.375, 0.5625, 0.3437, 0.5625, 0.3437, 0.625, 0.375, 0.625, 0.375, 0.5, 0.3437, 0.5, 0.3437, 0.5625, 0.375, 0.5625, 0.375, 0.9375, 0.3437, 0.9375, 0.3594, 1.0, 0.375, 0.875, 0.3437, 0.875, 0.3437, 0.9375, 0.375, 0.9375, 0.375, 0.8125, 0.3437, 0.8125, 0.3437, 0.875, 0.375, 0.875, 0.375, 0.75, 0.3437, 0.75, 0.3437, 0.8125, 0.375, 0.8125, 0.375, 0.6875, 0.3437, 0.6875, 0.3437, 0.75, 0.375, 0.75, 0.375, 0.625, 0.3437, 0.625, 0.3437, 0.6875, 0.375, 0.6875, 0.3437, 0.8125, 0.3125, 0.8125, 0.3125, 0.875, 0.3437, 0.875, 0.3437, 0.75, 0.3125, 0.75, 0.3125, 0.8125, 0.3437, 0.8125, 0.3437, 0.6875, 0.3125, 0.6875, 0.3125, 0.75, 0.3437, 0.75, 0.3437, 0.625, 0.3125, 0.625, 0.3125, 0.6875, 0.3437, 0.6875, 0.3437, 0.5625, 0.3125, 0.5625, 0.3125, 0.625, 0.3437, 0.625, 0.3437, 0.5, 0.3125, 0.5, 0.3125, 0.5625, 0.3437, 0.5625, 0.3437, 0.9375, 0.3125, 0.9375, 0.3281, 1.0, 0.3437, 0.875, 0.3125, 0.875, 0.3125, 0.9375, 0.3437, 0.9375, 0.3125, 0.5625, 0.2812, 0.5625, 0.2812, 0.625, 0.3125, 0.625, 0.3125, 0.5, 0.2812, 0.5, 0.2812, 0.5625, 0.3125, 0.5625, 0.3125, 0.9375, 0.2812, 0.9375, 0.2969, 1.0, 0.3125, 0.875, 0.2812, 0.875, 0.2812, 0.9375, 0.3125, 0.9375, 0.3125, 0.8125, 0.2812, 0.8125, 0.2812, 0.875, 0.3125, 0.875, 0.3125, 0.75, 0.2812, 0.75, 0.2812, 0.8125, 0.3125, 0.8125, 0.3125, 0.6875, 0.2812, 0.6875, 0.2812, 0.75, 0.3125, 0.75, 0.3125, 0.625, 0.2812, 0.625, 0.2812, 0.6875, 0.3125, 0.6875, 0.2812, 0.75, 0.25, 0.75, 0.25, 0.8125, 0.2812, 0.8125, 0.2812, 0.6875, 0.25, 0.6875, 0.25, 0.75, 0.2812, 0.75, 0.2812, 0.625, 0.25, 0.625, 0.25, 0.6875, 0.2812, 0.6875, 0.2812, 0.5625, 0.25, 0.5625, 0.25, 0.625, 0.2812, 0.625, 0.2812, 0.5, 0.25, 0.5, 0.25, 0.5625, 0.2812, 0.5625, 0.2812, 0.9375, 0.25, 0.9375, 0.2656, 1.0, 0.2812, 0.875, 0.25, 0.875, 0.25, 0.9375, 0.2812, 0.9375, 0.2812, 0.8125, 0.25, 0.8125, 0.25, 0.875, 0.2812, 0.875, 0.25, 0.5, 0.2187, 0.5, 0.2187, 0.5625, 0.25, 0.5625, 0.25, 0.9375, 0.2188, 0.9375, 0.2344, 1.0, 0.25, 0.875, 0.2188, 0.875, 0.2188, 0.9375, 0.25, 0.9375, 0.25, 0.8125, 0.2188, 0.8125, 0.2188, 0.875, 0.25, 0.875, 0.25, 0.75, 0.2187, 0.75, 0.2188, 0.8125, 0.25, 0.8125, 0.25, 0.6875, 0.2187, 0.6875, 0.2187, 0.75, 0.25, 0.75, 0.25, 0.625, 0.2188, 0.625, 0.2187, 0.6875, 0.25, 0.6875, 0.25, 0.5625, 0.2187, 0.5625, 0.2188, 0.625, 0.25, 0.625, 0.2187, 0.6875, 0.1875, 0.6875, 0.1875, 0.75, 0.2187, 0.75, 0.2188, 0.625, 0.1875, 0.625, 0.1875, 0.6875, 0.2187, 0.6875, 0.2187, 0.5625, 0.1875, 0.5625, 0.1875, 0.625, 0.2188, 0.625, 0.2187, 0.5, 0.1875, 0.5, 0.1875, 0.5625, 0.2187, 0.5625, 0.2188, 0.9375, 0.1875, 0.9375, 0.2031, 1.0, 0.2188, 0.875, 0.1875, 0.875, 0.1875, 0.9375, 0.2188, 0.9375, 0.2188, 0.8125, 0.1875, 0.8125, 0.1875, 0.875, 0.2188, 0.875, 0.2187, 0.75, 0.1875, 0.75, 0.1875, 0.8125, 0.2188, 0.8125, 0.1875, 0.9375, 0.1563, 0.9375, 0.1719, 1.0, 0.1875, 0.875, 0.1563, 0.875, 0.1563, 0.9375, 0.1875, 0.9375, 0.1875, 0.8125, 0.1563, 0.8125, 0.1563, 0.875, 0.1875, 0.875, 0.1875, 0.75, 0.1563, 0.75, 0.1563, 0.8125, 0.1875, 0.8125, 0.1875, 0.6875, 0.1562, 0.6875, 0.1563, 0.75, 0.1875, 0.75, 0.1875, 0.625, 0.1563, 0.625, 0.1562, 0.6875, 0.1875, 0.6875, 0.1875, 0.5625, 0.1562, 0.5625, 0.1563, 0.625, 0.1875, 0.625, 0.1875, 0.5, 0.1562, 0.5, 0.1562, 0.5625, 0.1875, 0.5625, 0.1562, 0.6875, 0.125, 0.6875, 0.125, 0.75, 0.1563, 0.75, 0.1563, 0.625, 0.125, 0.625, 0.125, 0.6875, 0.1562, 0.6875, 0.1562, 0.5625, 0.125, 0.5625, 0.125, 0.625, 0.1563, 0.625, 0.1562, 0.5, 0.125, 0.5, 0.125, 0.5625, 0.1562, 0.5625, 0.1563, 0.9375, 0.125, 0.9375, 0.1406, 1.0, 0.1563, 0.875, 0.125, 0.875, 0.125, 0.9375, 0.1563, 0.9375, 0.1563, 0.8125, 0.125, 0.8125, 0.125, 0.875, 0.1563, 0.875, 0.1563, 0.75, 0.125, 0.75, 0.125, 0.8125, 0.1563, 0.8125, 0.125, 0.875, 0.09375, 0.875, 0.09375, 0.9375, 0.125, 0.9375, 0.125, 0.8125, 0.09375, 0.8125, 0.09375, 0.875, 0.125, 0.875, 0.125, 0.75, 0.09375, 0.75, 0.09375, 0.8125, 0.125, 0.8125, 0.125, 0.6875, 0.09375, 0.6875, 0.09375, 0.75, 0.125, 0.75, 0.125, 0.625, 0.09375, 0.625, 0.09375, 0.6875, 0.125, 0.6875, 0.125, 0.5625, 0.09375, 0.5625, 0.09375, 0.625, 0.125, 0.625, 0.125, 0.5, 0.09375, 0.5, 0.09375, 0.5625, 0.125, 0.5625, 0.125, 0.9375, 0.09375, 0.9375, 0.1094, 1.0, 0.09375, 0.625, 0.0625, 0.625, 0.0625, 0.6875, 0.09375, 0.6875, 0.09375, 0.5625, 0.0625, 0.5625, 0.0625, 0.625, 0.09375, 0.625, 0.09375, 0.5, 0.0625, 0.5, 0.0625, 0.5625, 0.09375, 0.5625, 0.09375, 0.9375, 0.0625, 0.9375, 0.07813, 1.0, 0.09375, 0.875, 0.0625, 0.875, 0.0625, 0.9375, 0.09375, 0.9375, 0.09375, 0.8125, 0.0625, 0.8125, 0.0625, 0.875, 0.09375, 0.875, 0.09375, 0.75, 0.0625, 0.75, 0.0625, 0.8125, 0.09375, 0.8125, 0.09375, 0.6875, 0.0625, 0.6875, 0.0625, 0.75, 0.09375, 0.75, 0.0625, 0.875, 0.03125, 0.875, 0.03125, 0.9375, 0.0625, 0.9375, 0.0625, 0.8125, 0.03125, 0.8125, 0.03125, 0.875, 0.0625, 0.875, 0.0625, 0.75, 0.03125, 0.75, 0.03125, 0.8125, 0.0625, 0.8125, 0.0625, 0.6875, 0.03125, 0.6875, 0.03125, 0.75, 0.0625, 0.75, 0.0625, 0.625, 0.03125, 0.625, 0.03125, 0.6875, 0.0625, 0.6875, 0.0625, 0.5625, 0.03125, 0.5625, 0.03125, 0.625, 0.0625, 0.625, 0.0625, 0.5, 0.03125, 0.5, 0.03125, 0.5625, 0.0625, 0.5625, 0.0625, 0.9375, 0.03125, 0.9375, 0.04688, 1.0, 0.03125, 0.625, 5.96e-08, 0.625, 0.0, 0.6875, 0.03125, 0.6875, 0.03125, 0.5625, 0.0, 0.5625, 5.96e-08, 0.625, 0.03125, 0.625, 0.03125, 0.5, 0.0, 0.5, 0.0, 0.5625, 0.03125, 0.5625, 0.03125, 0.9375, 2.384e-07, 0.9375, 0.01563, 1.0, 0.03125, 0.875, 8.941e-08, 0.875, 2.384e-07, 0.9375, 0.03125, 0.9375, 0.03125, 0.8125, 5.96e-08, 0.8125, 8.941e-08, 0.875, 0.03125, 0.875, 0.03125, 0.75, 0.0, 0.75, 5.96e-08, 0.8125, 0.03125, 0.8125, 0.03125, 0.6875, 0.0, 0.6875, 0.0, 0.75, 0.03125, 0.75, 1.0, 0.8125, 0.9688, 0.8125, 0.9688, 0.875, 1.0, 0.875, 1.0, 0.75, 0.9688, 0.75, 0.9688, 0.8125, 1.0, 0.8125, 1.0, 0.6875, 0.9688, 0.6875, 0.9688, 0.75, 1.0, 0.75, 1.0, 0.625, 0.9688, 0.625, 0.9688, 0.6875, 1.0, 0.6875, 1.0, 0.5625, 0.9688, 0.5625, 0.9688, 0.625, 1.0, 0.625, 1.0, 0.5, 0.9688, 0.5, 0.9688, 0.5625, 1.0, 0.5625, 1.0, 0.9375, 0.9688, 0.9375, 0.9844, 1.0, 1.0, 0.875, 0.9688, 0.875, 0.9688, 0.9375, 1.0, 0.9375, 0.9688, 0.5625, 0.9375, 0.5625, 0.9375, 0.625, 0.9688, 0.625, 0.9688, 0.5, 0.9375, 0.5, 0.9375, 0.5625, 0.9688, 0.5625, 0.9688, 0.9375, 0.9375, 0.9375, 0.9531, 1.0, 0.9688, 0.875, 0.9375, 0.875, 0.9375, 0.9375, 0.9688, 0.9375, 0.9688, 0.8125, 0.9375, 0.8125, 0.9375, 0.875, 0.9688, 0.875, 0.9688, 0.75, 0.9375, 0.75, 0.9375, 0.8125, 0.9688, 0.8125, 0.9688, 0.6875, 0.9375, 0.6875, 0.9375, 0.75, 0.9688, 0.75, 0.9688, 0.625, 0.9375, 0.625, 0.9375, 0.6875, 0.9688, 0.6875, 0.9375, 0.75, 0.9062, 0.75, 0.9062, 0.8125, 0.9375, 0.8125, 0.9375, 0.6875, 0.9062, 0.6875, 0.9062, 0.75, 0.9375, 0.75, 0.9375, 0.625, 0.9062, 0.625, 0.9062, 0.6875, 0.9375, 0.6875, 0.9375, 0.5625, 0.9062, 0.5625, 0.9062, 0.625, 0.9375, 0.625, 0.9375, 0.5, 0.9062, 0.5, 0.9062, 0.5625, 0.9375, 0.5625, 0.9375, 0.9375, 0.9063, 0.9375, 0.9219, 1.0, 0.9375, 0.875, 0.9063, 0.875, 0.9063, 0.9375, 0.9375, 0.9375, 0.9375, 0.8125, 0.9062, 0.8125, 0.9063, 0.875, 0.9375, 0.875, 0.9062, 0.5, 0.875, 0.5, 0.875, 0.5625, 0.9062, 0.5625, 0.9063, 0.9375, 0.875, 0.9375, 0.8906, 1.0, 0.9063, 0.875, 0.875, 0.875, 0.875, 0.9375, 0.9063, 0.9375, 0.9062, 0.8125, 0.875, 0.8125, 0.875, 0.875, 0.9063, 0.875, 0.9062, 0.75, 0.875, 0.75, 0.875, 0.8125, 0.9062, 0.8125, 0.9062, 0.6875, 0.875, 0.6875, 0.875, 0.75, 0.9062, 0.75, 0.9062, 0.625, 0.875, 0.625, 0.875, 0.6875, 0.9062, 0.6875, 0.9062, 0.5625, 0.875, 0.5625, 0.875, 0.625, 0.9062, 0.625, 0.875, 0.75, 0.8438, 0.75, 0.8438, 0.8125, 0.875, 0.8125, 0.875, 0.6875, 0.8438, 0.6875, 0.8438, 0.75, 0.875, 0.75, 0.875, 0.625, 0.8438, 0.625, 0.8438, 0.6875, 0.875, 0.6875, 0.875, 0.5625, 0.8438, 0.5625, 0.8438, 0.625, 0.875, 0.625, 0.875, 0.5, 0.8438, 0.5, 0.8438, 0.5625, 0.875, 0.5625, 0.875, 0.9375, 0.8438, 0.9375, 0.8594, 1.0, 0.875, 0.875, 0.8438, 0.875, 0.8438, 0.9375, 0.875, 0.9375, 0.875, 0.8125, 0.8438, 0.8125, 0.8438, 0.875, 0.875, 0.875, 0.8438, 0.5, 0.8125, 0.5, 0.8125, 0.5625, 0.8438, 0.5625, 0.8438, 0.9375, 0.8125, 0.9375, 0.8281, 1.0, 0.8438, 0.875, 0.8125, 0.875, 0.8125, 0.9375, 0.8438, 0.9375, 0.8438, 0.8125, 0.8125, 0.8125, 0.8125, 0.875, 0.8438, 0.875, 0.8438, 0.75, 0.8125, 0.75, 0.8125, 0.8125, 0.8438, 0.8125, 0.8438, 0.6875, 0.8125, 0.6875, 0.8125, 0.75, 0.8438, 0.75, 0.8438, 0.625, 0.8125, 0.625, 0.8125, 0.6875, 0.8438, 0.6875, 0.8438, 0.5625, 0.8125, 0.5625, 0.8125, 0.625, 0.8438, 0.625, 0.8125, 0.6875, 0.7812, 0.6875, 0.7812, 0.75, 0.8125, 0.75, 0.8125, 0.625, 0.7812, 0.625, 0.7812, 0.6875, 0.8125, 0.6875, 0.8125, 0.5625, 0.7812, 0.5625, 0.7812, 0.625, 0.8125, 0.625, 0.8125, 0.5, 0.7812, 0.5, 0.7812, 0.5625, 0.8125, 0.5625, 0.8125, 0.9375, 0.7812, 0.9375, 0.7969, 1.0, 0.8125, 0.875, 0.7812, 0.875, 0.7812, 0.9375, 0.8125, 0.9375, 0.8125, 0.8125, 0.7812, 0.8125, 0.7812, 0.875, 0.8125, 0.875, 0.8125, 0.75, 0.7812, 0.75, 0.7812, 0.8125, 0.8125, 0.8125, 0.7812, 0.9375, 0.75, 0.9375, 0.7656, 1.0, 0.7812, 0.875, 0.75, 0.875, 0.75, 0.9375, 0.7812, 0.9375, 0.7812, 0.8125, 0.75, 0.8125, 0.75, 0.875, 0.7812, 0.875, 0.7812, 0.75, 0.75, 0.75, 0.75, 0.8125, 0.7812, 0.8125, 0.7812, 0.6875, 0.75, 0.6875, 0.75, 0.75, 0.7812, 0.75, 0.7812, 0.625, 0.75, 0.625, 0.75, 0.6875, 0.7812, 0.6875, 0.7812, 0.5625, 0.75, 0.5625, 0.75, 0.625, 0.7812, 0.625, 0.7812, 0.5, 0.75, 0.5, 0.75, 0.5625, 0.7812, 0.5625, 0.75, 0.5, 0.75, 0.5625, 0.7188, 0.5625, 0.7188, 0.5, 0.75, 0.9375, 0.7344, 1.0, 0.7187, 0.9375, 0.75, 0.875, 0.75, 0.9375, 0.7187, 0.9375, 0.7188, 0.875, 0.75, 0.8125, 0.75, 0.875, 0.7188, 0.875, 0.7188, 0.8125, 0.75, 0.75, 0.75, 0.8125, 0.7188, 0.8125, 0.7188, 0.75, 0.75, 0.6875, 0.75, 0.75, 0.7188, 0.75, 0.7188, 0.6875, 0.75, 0.625, 0.75, 0.6875, 0.7188, 0.6875, 0.7188, 0.625, 0.75, 0.5625, 0.75, 0.625, 0.7188, 0.625, 0.7188, 0.5625, 0.7188, 0.5625, 0.7188, 0.625, 0.6875, 0.625, 0.6875, 0.5625, 0.7188, 0.5, 0.7188, 0.5625, 0.6875, 0.5625, 0.6875, 0.5, 0.7187, 0.9375, 0.7031, 1.0, 0.6875, 0.9375, 0.7188, 0.875, 0.7187, 0.9375, 0.6875, 0.9375, 0.6875, 0.875, 0.7188, 0.8125, 0.7188, 0.875, 0.6875, 0.875, 0.6875, 0.8125, 0.7188, 0.75, 0.7188, 0.8125, 0.6875, 0.8125, 0.6875, 0.75, 0.7188, 0.6875, 0.7188, 0.75, 0.6875, 0.75, 0.6875, 0.6875, 0.7188, 0.625, 0.7188, 0.6875, 0.6875, 0.6875, 0.6875, 0.625, 0.6875, 0.75, 0.6875, 0.8125, 0.6562, 0.8125, 0.6562, 0.75, 0.6875, 0.6875, 0.6875, 0.75, 0.6562, 0.75, 0.6562, 0.6875, 0.6875, 0.625, 0.6875, 0.6875, 0.6562, 0.6875, 0.6562, 0.625, 0.6875, 0.5625, 0.6875, 0.625, 0.6562, 0.625, 0.6562, 0.5625, 0.6875, 0.5, 0.6875, 0.5625, 0.6562, 0.5625, 0.6562, 0.5, 0.6875, 0.9375, 0.6719, 1.0, 0.6562, 0.9375, 0.6875, 0.875, 0.6875, 0.9375, 0.6562, 0.9375, 0.6562, 0.875, 0.6875, 0.8125, 0.6875, 0.875, 0.6562, 0.875, 0.6562, 0.8125, 0.6562, 0.5, 0.6562, 0.5625, 0.625, 0.5625, 0.625, 0.5, 0.6562, 0.9375, 0.6406, 1.0, 0.625, 0.9375, 0.6562, 0.875, 0.6562, 0.9375, 0.625, 0.9375, 0.625, 0.875, 0.6562, 0.8125, 0.6562, 0.875, 0.625, 0.875, 0.625, 0.8125, 0.6562, 0.75, 0.6562, 0.8125, 0.625, 0.8125, 0.625, 0.75, 0.6562, 0.6875, 0.6562, 0.75, 0.625, 0.75, 0.625, 0.6875, 0.6562, 0.625, 0.6562, 0.6875, 0.625, 0.6875, 0.625, 0.625, 0.6562, 0.5625, 0.6562, 0.625, 0.625, 0.625, 0.625, 0.5625, 0.625, 0.75, 0.625, 0.8125, 0.5937, 0.8125, 0.5937, 0.75, 0.625, 0.6875, 0.625, 0.75, 0.5937, 0.75, 0.5937, 0.6875, 0.625, 0.625, 0.625, 0.6875, 0.5937, 0.6875, 0.5937, 0.625, 0.625, 0.5625, 0.625, 0.625, 0.5937, 0.625, 0.5937, 0.5625, 0.625, 0.5, 0.625, 0.5625, 0.5937, 0.5625, 0.5937, 0.5, 0.625, 0.9375, 0.6094, 1.0, 0.5937, 0.9375, 0.625, 0.875, 0.625, 0.9375, 0.5937, 0.9375, 0.5937, 0.875, 0.625, 0.8125, 0.625, 0.875, 0.5937, 0.875, 0.5937, 0.8125, 0.5937, 0.5, 0.5937, 0.5625, 0.5625, 0.5625, 0.5625, 0.5, 0.5937, 0.9375, 0.5781, 1.0, 0.5625, 0.9375, 0.5937, 0.875, 0.5937, 0.9375, 0.5625, 0.9375, 0.5625, 0.875, 0.5937, 0.8125, 0.5937, 0.875, 0.5625, 0.875, 0.5625, 0.8125, 0.5937, 0.75, 0.5937, 0.8125, 0.5625, 0.8125, 0.5625, 0.75, 0.5937, 0.6875, 0.5937, 0.75, 0.5625, 0.75, 0.5625, 0.6875, 0.5937, 0.625, 0.5937, 0.6875, 0.5625, 0.6875, 0.5625, 0.625, 0.5937, 0.5625, 0.5937, 0.625, 0.5625, 0.625, 0.5625, 0.5625, 0.5625, 0.6875, 0.5625, 0.75, 0.5312, 0.75, 0.5312, 0.6875, 0.5625, 0.625, 0.5625, 0.6875, 0.5312, 0.6875, 0.5312, 0.625, 0.5625, 0.5625, 0.5625, 0.625, 0.5312, 0.625, 0.5312, 0.5625, 0.5625, 0.5, 0.5625, 0.5625, 0.5312, 0.5625, 0.5312, 0.5, 0.5625, 0.9375, 0.5469, 1.0, 0.5312, 0.9375, 0.5625, 0.875, 0.5625, 0.9375, 0.5312, 0.9375, 0.5312, 0.875, 0.5625, 0.8125, 0.5625, 0.875, 0.5312, 0.875, 0.5312, 0.8125, 0.5625, 0.75, 0.5625, 0.8125, 0.5312, 0.8125, 0.5312, 0.75, 0.5312, 0.875, 0.5312, 0.9375, 0.5, 0.9375, 0.5, 0.875, 0.5312, 0.8125, 0.5312, 0.875, 0.5, 0.875, 0.5, 0.8125, 0.5312, 0.75, 0.5312, 0.8125, 0.5, 0.8125, 0.5, 0.75, 0.5312, 0.6875, 0.5312, 0.75, 0.5, 0.75, 0.5, 0.6875, 0.5312, 0.625, 0.5312, 0.6875, 0.5, 0.6875, 0.5, 0.625, 0.5312, 0.5625, 0.5312, 0.625, 0.5, 0.625, 0.5, 0.5625, 0.5312, 0.5, 0.5312, 0.5625, 0.5, 0.5625, 0.5, 0.5, 0.5312, 0.9375, 0.5156, 1.0, 0.5, 0.9375, 0.5, 0.625, 0.5, 0.6875, 0.4687, 0.6875, 0.4687, 0.625, 0.5, 0.5625, 0.5, 0.625, 0.4687, 0.625, 0.4687, 0.5625, 0.5, 0.5, 0.5, 0.5625, 0.4687, 0.5625, 0.4687, 0.5, 0.5, 0.9375, 0.4844, 1.0, 0.4687, 0.9375, 0.5, 0.875, 0.5, 0.9375, 0.4687, 0.9375, 0.4687, 0.875, 0.5, 0.8125, 0.5, 0.875, 0.4687, 0.875, 0.4687, 0.8125, 0.5, 0.75, 0.5, 0.8125, 0.4687, 0.8125, 0.4687, 0.75, 0.5, 0.6875, 0.5, 0.75, 0.4687, 0.75, 0.4687, 0.6875, 0.4687, 0.875, 0.4687, 0.9375, 0.4375, 0.9375, 0.4375, 0.875, 0.4687, 0.8125, 0.4687, 0.875, 0.4375, 0.875, 0.4375, 0.8125, 0.4687, 0.75, 0.4687, 0.8125, 0.4375, 0.8125, 0.4375, 0.75, 0.4687, 0.6875, 0.4687, 0.75, 0.4375, 0.75, 0.4375, 0.6875, 0.4687, 0.625, 0.4687, 0.6875, 0.4375, 0.6875, 0.4375, 0.625, 0.4687, 0.5625, 0.4687, 0.625, 0.4375, 0.625, 0.4375, 0.5625, 0.4687, 0.5, 0.4687, 0.5625, 0.4375, 0.5625, 0.4375, 0.5, 0.4687, 0.9375, 0.4531, 1.0, 0.4375, 0.9375, 0.4375, 0.625, 0.4375, 0.6875, 0.4062, 0.6875, 0.4062, 0.625, 0.4375, 0.5625, 0.4375, 0.625, 0.4062, 0.625, 0.4062, 0.5625, 0.4375, 0.5, 0.4375, 0.5625, 0.4062, 0.5625, 0.4062, 0.5, 0.4375, 0.9375, 0.4219, 1.0, 0.4062, 0.9375, 0.4375, 0.875, 0.4375, 0.9375, 0.4062, 0.9375, 0.4062, 0.875, 0.4375, 0.8125, 0.4375, 0.875, 0.4062, 0.875, 0.4062, 0.8125, 0.4375, 0.75, 0.4375, 0.8125, 0.4062, 0.8125, 0.4062, 0.75, 0.4375, 0.6875, 0.4375, 0.75, 0.4062, 0.75, 0.4062, 0.6875, 0.4062, 0.8125, 0.4062, 0.875, 0.375, 0.875, 0.375, 0.8125, 0.4062, 0.75, 0.4062, 0.8125, 0.375, 0.8125, 0.375, 0.75, 0.4062, 0.6875, 0.4062, 0.75, 0.375, 0.75, 0.375, 0.6875, 0.4062, 0.625, 0.4062, 0.6875, 0.375, 0.6875, 0.375, 0.625, 0.4062, 0.5625, 0.4062, 0.625, 0.375, 0.625, 0.375, 0.5625, 0.4062, 0.5, 0.4062, 0.5625, 0.375, 0.5625, 0.375, 0.5, 0.4062, 0.9375, 0.3906, 1.0, 0.375, 0.9375, 0.4062, 0.875, 0.4062, 0.9375, 0.375, 0.9375, 0.375, 0.875, 0.375, 0.5625, 0.375, 0.625, 0.3437, 0.625, 0.3437, 0.5625, 0.375, 0.5, 0.375, 0.5625, 0.3437, 0.5625, 0.3437, 0.5, 0.375, 0.9375, 0.3594, 1.0, 0.3437, 0.9375, 0.375, 0.875, 0.375, 0.9375, 0.3437, 0.9375, 0.3437, 0.875, 0.375, 0.8125, 0.375, 0.875, 0.3437, 0.875, 0.3437, 0.8125, 0.375, 0.75, 0.375, 0.8125, 0.3437, 0.8125, 0.3437, 0.75, 0.375, 0.6875, 0.375, 0.75, 0.3437, 0.75, 0.3437, 0.6875, 0.375, 0.625, 0.375, 0.6875, 0.3437, 0.6875, 0.3437, 0.625, 0.3437, 0.8125, 0.3437, 0.875, 0.3125, 0.875, 0.3125, 0.8125, 0.3437, 0.75, 0.3437, 0.8125, 0.3125, 0.8125, 0.3125, 0.75, 0.3437, 0.6875, 0.3437, 0.75, 0.3125, 0.75, 0.3125, 0.6875, 0.3437, 0.625, 0.3437, 0.6875, 0.3125, 0.6875, 0.3125, 0.625, 0.3437, 0.5625, 0.3437, 0.625, 0.3125, 0.625, 0.3125, 0.5625, 0.3437, 0.5, 0.3437, 0.5625, 0.3125, 0.5625, 0.3125, 0.5, 0.3437, 0.9375, 0.3281, 1.0, 0.3125, 0.9375, 0.3437, 0.875, 0.3437, 0.9375, 0.3125, 0.9375, 0.3125, 0.875, 0.3125, 0.5625, 0.3125, 0.625, 0.2812, 0.625, 0.2812, 0.5625, 0.3125, 0.5, 0.3125, 0.5625, 0.2812, 0.5625, 0.2812, 0.5, 0.3125, 0.9375, 0.2969, 1.0, 0.2812, 0.9375, 0.3125, 0.875, 0.3125, 0.9375, 0.2812, 0.9375, 0.2812, 0.875, 0.3125, 0.8125, 0.3125, 0.875, 0.2812, 0.875, 0.2812, 0.8125, 0.3125, 0.75, 0.3125, 0.8125, 0.2812, 0.8125, 0.2812, 0.75, 0.3125, 0.6875, 0.3125, 0.75, 0.2812, 0.75, 0.2812, 0.6875, 0.3125, 0.625, 0.3125, 0.6875, 0.2812, 0.6875, 0.2812, 0.625, 0.2812, 0.75, 0.2812, 0.8125, 0.25, 0.8125, 0.25, 0.75, 0.2812, 0.6875, 0.2812, 0.75, 0.25, 0.75, 0.25, 0.6875, 0.2812, 0.625, 0.2812, 0.6875, 0.25, 0.6875, 0.25, 0.625, 0.2812, 0.5625, 0.2812, 0.625, 0.25, 0.625, 0.25, 0.5625, 0.2812, 0.5, 0.2812, 0.5625, 0.25, 0.5625, 0.25, 0.5, 0.2812, 0.9375, 0.2656, 1.0, 0.25, 0.9375, 0.2812, 0.875, 0.2812, 0.9375, 0.25, 0.9375, 0.25, 0.875, 0.2812, 0.8125, 0.2812, 0.875, 0.25, 0.875, 0.25, 0.8125, 0.25, 0.5, 0.25, 0.5625, 0.2187, 0.5625, 0.2187, 0.5, 0.25, 0.9375, 0.2344, 1.0, 0.2188, 0.9375, 0.25, 0.875, 0.25, 0.9375, 0.2188, 0.9375, 0.2188, 0.875, 0.25, 0.8125, 0.25, 0.875, 0.2188, 0.875, 0.2188, 0.8125, 0.25, 0.75, 0.25, 0.8125, 0.2188, 0.8125, 0.2187, 0.75, 0.25, 0.6875, 0.25, 0.75, 0.2187, 0.75, 0.2187, 0.6875, 0.25, 0.625, 0.25, 0.6875, 0.2187, 0.6875, 0.2188, 0.625, 0.25, 0.5625, 0.25, 0.625, 0.2188, 0.625, 0.2187, 0.5625, 0.2187, 0.6875, 0.2187, 0.75, 0.1875, 0.75, 0.1875, 0.6875, 0.2188, 0.625, 0.2187, 0.6875, 0.1875, 0.6875, 0.1875, 0.625, 0.2187, 0.5625, 0.2188, 0.625, 0.1875, 0.625, 0.1875, 0.5625, 0.2187, 0.5, 0.2187, 0.5625, 0.1875, 0.5625, 0.1875, 0.5, 0.2188, 0.9375, 0.2031, 1.0, 0.1875, 0.9375, 0.2188, 0.875, 0.2188, 0.9375, 0.1875, 0.9375, 0.1875, 0.875, 0.2188, 0.8125, 0.2188, 0.875, 0.1875, 0.875, 0.1875, 0.8125, 0.2187, 0.75, 0.2188, 0.8125, 0.1875, 0.8125, 0.1875, 0.75, 0.1875, 0.9375, 0.1719, 1.0, 0.1563, 0.9375, 0.1875, 0.875, 0.1875, 0.9375, 0.1563, 0.9375, 0.1563, 0.875, 0.1875, 0.8125, 0.1875, 0.875, 0.1563, 0.875, 0.1563, 0.8125, 0.1875, 0.75, 0.1875, 0.8125, 0.1563, 0.8125, 0.1563, 0.75, 0.1875, 0.6875, 0.1875, 0.75, 0.1563, 0.75, 0.1562, 0.6875, 0.1875, 0.625, 0.1875, 0.6875, 0.1562, 0.6875, 0.1563, 0.625, 0.1875, 0.5625, 0.1875, 0.625, 0.1563, 0.625, 0.1562, 0.5625, 0.1875, 0.5, 0.1875, 0.5625, 0.1562, 0.5625, 0.1562, 0.5, 0.1562, 0.6875, 0.1563, 0.75, 0.125, 0.75, 0.125, 0.6875, 0.1563, 0.625, 0.1562, 0.6875, 0.125, 0.6875, 0.125, 0.625, 0.1562, 0.5625, 0.1563, 0.625, 0.125, 0.625, 0.125, 0.5625, 0.1562, 0.5, 0.1562, 0.5625, 0.125, 0.5625, 0.125, 0.5, 0.1563, 0.9375, 0.1406, 1.0, 0.125, 0.9375, 0.1563, 0.875, 0.1563, 0.9375, 0.125, 0.9375, 0.125, 0.875, 0.1563, 0.8125, 0.1563, 0.875, 0.125, 0.875, 0.125, 0.8125, 0.1563, 0.75, 0.1563, 0.8125, 0.125, 0.8125, 0.125, 0.75, 0.125, 0.875, 0.125, 0.9375, 0.09375, 0.9375, 0.09375, 0.875, 0.125, 0.8125, 0.125, 0.875, 0.09375, 0.875, 0.09375, 0.8125, 0.125, 0.75, 0.125, 0.8125, 0.09375, 0.8125, 0.09375, 0.75, 0.125, 0.6875, 0.125, 0.75, 0.09375, 0.75, 0.09375, 0.6875, 0.125, 0.625, 0.125, 0.6875, 0.09375, 0.6875, 0.09375, 0.625, 0.125, 0.5625, 0.125, 0.625, 0.09375, 0.625, 0.09375, 0.5625, 0.125, 0.5, 0.125, 0.5625, 0.09375, 0.5625, 0.09375, 0.5, 0.125, 0.9375, 0.1094, 1.0, 0.09375, 0.9375, 0.09375, 0.625, 0.09375, 0.6875, 0.0625, 0.6875, 0.0625, 0.625, 0.09375, 0.5625, 0.09375, 0.625, 0.0625, 0.625, 0.0625, 0.5625, 0.09375, 0.5, 0.09375, 0.5625, 0.0625, 0.5625, 0.0625, 0.5, 0.09375, 0.9375, 0.07813, 1.0, 0.0625, 0.9375, 0.09375, 0.875, 0.09375, 0.9375, 0.0625, 0.9375, 0.0625, 0.875, 0.09375, 0.8125, 0.09375, 0.875, 0.0625, 0.875, 0.0625, 0.8125, 0.09375, 0.75, 0.09375, 0.8125, 0.0625, 0.8125, 0.0625, 0.75, 0.09375, 0.6875, 0.09375, 0.75, 0.0625, 0.75, 0.0625, 0.6875, 0.0625, 0.875, 0.0625, 0.9375, 0.03125, 0.9375, 0.03125, 0.875, 0.0625, 0.8125, 0.0625, 0.875, 0.03125, 0.875, 0.03125, 0.8125, 0.0625, 0.75, 0.0625, 0.8125, 0.03125, 0.8125, 0.03125, 0.75, 0.0625, 0.6875, 0.0625, 0.75, 0.03125, 0.75, 0.03125, 0.6875, 0.0625, 0.625, 0.0625, 0.6875, 0.03125, 0.6875, 0.03125, 0.625, 0.0625, 0.5625, 0.0625, 0.625, 0.03125, 0.625, 0.03125, 0.5625, 0.0625, 0.5, 0.0625, 0.5625, 0.03125, 0.5625, 0.03125, 0.5, 0.0625, 0.9375, 0.04688, 1.0, 0.03125, 0.9375, 0.03125, 0.625, 0.03125, 0.6875, 0.0, 0.6875, 5.96e-08, 0.625, 0.03125, 0.5625, 0.03125, 0.625, 5.96e-08, 0.625, 0.0, 0.5625, 0.03125, 0.5, 0.03125, 0.5625, 0.0, 0.5625, 0.0, 0.5, 0.03125, 0.9375, 0.01563, 1.0, 2.384e-07, 0.9375, 0.03125, 0.875, 0.03125, 0.9375, 2.384e-07, 0.9375, 8.941e-08, 0.875, 0.03125, 0.8125, 0.03125, 0.875, 8.941e-08, 0.875, 5.96e-08, 0.8125, 0.03125, 0.75, 0.03125, 0.8125, 5.96e-08, 0.8125, 0.0, 0.75, 0.03125, 0.6875, 0.03125, 0.75, 0.0, 0.75, 0.0, 0.6875, 1.0, 0.8125, 1.0, 0.875, 0.9688, 0.875, 0.9688, 0.8125, 1.0, 0.75, 1.0, 0.8125, 0.9688, 0.8125, 0.9688, 0.75, 1.0, 0.6875, 1.0, 0.75, 0.9688, 0.75, 0.9688, 0.6875, 1.0, 0.625, 1.0, 0.6875, 0.9688, 0.6875, 0.9688, 0.625, 1.0, 0.5625, 1.0, 0.625, 0.9688, 0.625, 0.9688, 0.5625, 1.0, 0.5, 1.0, 0.5625, 0.9688, 0.5625, 0.9688, 0.5, 1.0, 0.9375, 0.9844, 1.0, 0.9688, 0.9375, 1.0, 0.875, 1.0, 0.9375, 0.9688, 0.9375, 0.9688, 0.875, 0.9688, 0.5625, 0.9688, 0.625, 0.9375, 0.625, 0.9375, 0.5625, 0.9688, 0.5, 0.9688, 0.5625, 0.9375, 0.5625, 0.9375, 0.5, 0.9688, 0.9375, 0.9531, 1.0, 0.9375, 0.9375, 0.9688, 0.875, 0.9688, 0.9375, 0.9375, 0.9375, 0.9375, 0.875, 0.9688, 0.8125, 0.9688, 0.875, 0.9375, 0.875, 0.9375, 0.8125, 0.9688, 0.75, 0.9688, 0.8125, 0.9375, 0.8125, 0.9375, 0.75, 0.9688, 0.6875, 0.9688, 0.75, 0.9375, 0.75, 0.9375, 0.6875, 0.9688, 0.625, 0.9688, 0.6875, 0.9375, 0.6875, 0.9375, 0.625, 0.9375, 0.75, 0.9375, 0.8125, 0.9062, 0.8125, 0.9062, 0.75, 0.9375, 0.6875, 0.9375, 0.75, 0.9062, 0.75, 0.9062, 0.6875, 0.9375, 0.625, 0.9375, 0.6875, 0.9062, 0.6875, 0.9062, 0.625, 0.9375, 0.5625, 0.9375, 0.625, 0.9062, 0.625, 0.9062, 0.5625, 0.9375, 0.5, 0.9375, 0.5625, 0.9062, 0.5625, 0.9062, 0.5, 0.9375, 0.9375, 0.9219, 1.0, 0.9063, 0.9375, 0.9375, 0.875, 0.9375, 0.9375, 0.9063, 0.9375, 0.9063, 0.875, 0.9375, 0.8125, 0.9375, 0.875, 0.9063, 0.875, 0.9062, 0.8125, 0.9062, 0.5, 0.9062, 0.5625, 0.875, 0.5625, 0.875, 0.5, 0.9063, 0.9375, 0.8906, 1.0, 0.875, 0.9375, 0.9063, 0.875, 0.9063, 0.9375, 0.875, 0.9375, 0.875, 0.875, 0.9062, 0.8125, 0.9063, 0.875, 0.875, 0.875, 0.875, 0.8125, 0.9062, 0.75, 0.9062, 0.8125, 0.875, 0.8125, 0.875, 0.75, 0.9062, 0.6875, 0.9062, 0.75, 0.875, 0.75, 0.875, 0.6875, 0.9062, 0.625, 0.9062, 0.6875, 0.875, 0.6875, 0.875, 0.625, 0.9062, 0.5625, 0.9062, 0.625, 0.875, 0.625, 0.875, 0.5625, 0.875, 0.75, 0.875, 0.8125, 0.8438, 0.8125, 0.8438, 0.75, 0.875, 0.6875, 0.875, 0.75, 0.8438, 0.75, 0.8438, 0.6875, 0.875, 0.625, 0.875, 0.6875, 0.8438, 0.6875, 0.8438, 0.625, 0.875, 0.5625, 0.875, 0.625, 0.8438, 0.625, 0.8438, 0.5625, 0.875, 0.5, 0.875, 0.5625, 0.8438, 0.5625, 0.8438, 0.5, 0.875, 0.9375, 0.8594, 1.0, 0.8438, 0.9375, 0.875, 0.875, 0.875, 0.9375, 0.8438, 0.9375, 0.8438, 0.875, 0.875, 0.8125, 0.875, 0.875, 0.8438, 0.875, 0.8438, 0.8125, 0.8438, 0.5, 0.8438, 0.5625, 0.8125, 0.5625, 0.8125, 0.5, 0.8438, 0.9375, 0.8281, 1.0, 0.8125, 0.9375, 0.8438, 0.875, 0.8438, 0.9375, 0.8125, 0.9375, 0.8125, 0.875, 0.8438, 0.8125, 0.8438, 0.875, 0.8125, 0.875, 0.8125, 0.8125, 0.8438, 0.75, 0.8438, 0.8125, 0.8125, 0.8125, 0.8125, 0.75, 0.8438, 0.6875, 0.8438, 0.75, 0.8125, 0.75, 0.8125, 0.6875, 0.8438, 0.625, 0.8438, 0.6875, 0.8125, 0.6875, 0.8125, 0.625, 0.8438, 0.5625, 0.8438, 0.625, 0.8125, 0.625, 0.8125, 0.5625, 0.8125, 0.6875, 0.8125, 0.75, 0.7812, 0.75, 0.7812, 0.6875, 0.8125, 0.625, 0.8125, 0.6875, 0.7812, 0.6875, 0.7812, 0.625, 0.8125, 0.5625, 0.8125, 0.625, 0.7812, 0.625, 0.7812, 0.5625, 0.8125, 0.5, 0.8125, 0.5625, 0.7812, 0.5625, 0.7812, 0.5, 0.8125, 0.9375, 0.7969, 1.0, 0.7812, 0.9375, 0.8125, 0.875, 0.8125, 0.9375, 0.7812, 0.9375, 0.7812, 0.875, 0.8125, 0.8125, 0.8125, 0.875, 0.7812, 0.875, 0.7812, 0.8125, 0.8125, 0.75, 0.8125, 0.8125, 0.7812, 0.8125, 0.7812, 0.75, 0.7812, 0.9375, 0.7656, 1.0, 0.75, 0.9375, 0.7812, 0.875, 0.7812, 0.9375, 0.75, 0.9375, 0.75, 0.875, 0.7812, 0.8125, 0.7812, 0.875, 0.75, 0.875, 0.75, 0.8125, 0.7812, 0.75, 0.7812, 0.8125, 0.75, 0.8125, 0.75, 0.75, 0.7812, 0.6875, 0.7812, 0.75, 0.75, 0.75, 0.75, 0.6875, 0.7812, 0.625, 0.7812, 0.6875, 0.75, 0.6875, 0.75, 0.625, 0.7812, 0.5625, 0.7812, 0.625, 0.75, 0.625, 0.75, 0.5625, 0.7812, 0.5, 0.7812, 0.5625, 0.75, 0.5625, 0.75, 0.5, 0.375, 0.5, 0.4062, 0.5, 0.4062, 0.5, 0.375, 0.5, 0.8438, 0.5, 0.875, 0.5, 0.875, 0.5, 0.8438, 0.5, 0.0625, 0.5, 0.09375, 0.5, 0.09375, 0.5, 0.0625, 0.5, 0.2812, 0.5, 0.3125, 0.5, 0.3125, 0.5, 0.2812, 0.5, 0.5, 0.5, 0.5312, 0.5, 0.5312, 0.5, 0.5, 0.5, 0.5937, 0.5, 0.625, 0.5, 0.625, 0.5, 0.5937, 0.5, 0.2187, 0.5, 0.25, 0.5, 0.25, 0.5, 0.2187, 0.5, 0.7812, 0.5, 0.8125, 0.5, 0.8125, 0.5, 0.7812, 0.5, 0.3125, 0.5, 0.3437, 0.5, 0.3437, 0.5, 0.3125, 0.5, 0.7188, 0.5, 0.75, 0.5, 0.75, 0.5, 0.7188, 0.5, 0.5312, 0.5, 0.5625, 0.5, 0.5625, 0.5, 0.5312, 0.5, 0.0, 0.5, 0.03125, 0.5, 0.03125, 0.5, 0.0, 0.5, 0.25, 0.5, 0.2812, 0.5, 0.2812, 0.5, 0.25, 0.5, 0.4687, 0.5, 0.5, 0.5, 0.5, 0.5, 0.4687, 0.5, 0.9375, 0.5, 0.9688, 0.5, 0.9688, 0.5, 0.9375, 0.5, 0.03125, 0.5, 0.0625, 0.5, 0.0625, 0.5, 0.03125, 0.5, 0.1562, 0.5, 0.1875, 0.5, 0.1875, 0.5, 0.1562, 0.5, 0.6875, 0.5, 0.7188, 0.5, 0.7188, 0.5, 0.6875, 0.5, 0.875, 0.5, 0.9062, 0.5, 0.9062, 0.5, 0.875, 0.5, 0.1875, 0.5, 0.2187, 0.5, 0.2187, 0.5, 0.1875, 0.5, 0.625, 0.5, 0.6562, 0.5, 0.6562, 0.5, 0.625, 0.5, 0.9688, 0.5, 1.0, 0.5, 1.0, 0.5, 0.9688, 0.5, 0.4062, 0.5, 0.4375, 0.5, 0.4375, 0.5, 0.4062, 0.5, 0.09375, 0.5, 0.125, 0.5, 0.125, 0.5, 0.09375, 0.5, 0.8125, 0.5, 0.8438, 0.5, 0.8438, 0.5, 0.8125, 0.5, 0.9062, 0.5, 0.9375, 0.5, 0.9375, 0.5, 0.9062, 0.5, 0.3437, 0.5, 0.375, 0.5, 0.375, 0.5, 0.3437, 0.5, 0.4375, 0.5, 0.4687, 0.5, 0.4687, 0.5, 0.4375, 0.5, 0.5625, 0.5, 0.5937, 0.5, 0.5937, 0.5, 0.5625, 0.5, 0.6562, 0.5, 0.6875, 0.5, 0.6875, 0.5, 0.6562, 0.5, 0.75, 0.5, 0.7812, 0.5, 0.7812, 0.5, 0.75, 0.5, 0.125, 0.5, 0.1562, 0.5, 0.1562, 0.5, 0.125, 0.5])
me_sphere.materials.append(mat_white_material)
me_sphere.materials.append(mat_orange_material)
me_sphere.use_remesh_fix_poles = True
me_sphere.use_remesh_preserve_attributes = False
me_sphere.use_mirror_vertex_groups = False
me_sphere.update()
me_cone = bpy.data.meshes.new('Cone')
me_cone.from_pydata([(-0.07707, 0.9854, -0.9882), (0.2883, 0.9495, -0.9882), (0.3067, 0.9439, -0.9882), (0.6304, 0.7708, -0.9882), (0.6453, 0.7586, -0.9882), (0.8782, 0.4748, -0.9882), (0.8873, 0.4578, -0.9882), (0.9939, 0.1065, -0.9882), (0.9957, 0.08738, -0.9882), (0.9598, -0.278, -0.9882), (0.9542, -0.2964, -0.9882), (0.7811, -0.6201, -0.9882), (0.7689, -0.635, -0.9882), (0.4851, -0.8679, -0.9882), (0.4682, -0.877, -0.9882), (0.1169, -0.9835, -0.9882), (0.09769, -0.9854, -0.9882), (-0.2676, -0.9495, -0.9882), (-0.2861, -0.9439, -0.9882), (-0.6098, -0.7708, -0.9882), (-0.6247, -0.7586, -0.9882), (-0.8576, -0.4748, -0.9882), (-0.8667, -0.4578, -0.9882), (-0.9732, -0.1065, -0.9882), (-0.9751, -0.08738, -0.9882), (-0.9391, 0.278, -0.9882), (-0.9336, 0.2964, -0.9882), (-0.7605, 0.6201, -0.9882), (-0.7483, 0.635, -0.9882), (-0.4645, 0.8679, -0.9882), (-0.4475, 0.877, -0.9882), (-0.09623, 0.9835, -0.9882), (0.01031, 5.763e-09, 0.9656), (-0.07628, 0.9774, -0.9923), (0.01031, 1.291e-06, 0.9566), (0.2859, 0.9418, -0.9923), (0.3044, 0.9362, -0.9923), (0.6253, 0.7646, -0.9923), (0.6402, 0.7524, -0.9923), (0.8711, 0.471, -0.9923), (0.8802, 0.454, -0.9923), (0.9859, 0.1058, -0.9923), (0.9877, 0.08659, -0.9923), (0.9521, -0.2756, -0.9923), (0.9465, -0.294, -0.9923), (0.7749, -0.615, -0.9923), (0.7627, -0.6299, -0.9923), (0.4813, -0.8608, -0.9923), (0.4644, -0.8699, -0.9923), (0.1161, -0.9755, -0.9923), (0.09691, -0.9774, -0.9923), (-0.2653, -0.9418, -0.9923), (-0.2837, -0.9362, -0.9923), (-0.6047, -0.7646, -0.9923), (-0.6196, -0.7524, -0.9923), (-0.8505, -0.471, -0.9923), (-0.8596, -0.454, -0.9923), (-0.9652, -0.1058, -0.9923), (-0.9671, -0.08659, -0.9923), (-0.9314, 0.2756, -0.9923), (-0.9259, 0.294, -0.9923), (-0.7543, 0.615, -0.9923), (-0.7421, 0.6299, -0.9923), (-0.4607, 0.8608, -0.9923), (-0.4437, 0.8699, -0.9923), (-0.09544, 0.9755, -0.9923), (0.01031, 1.291e-06, 0.9566)], [(34, 66)], [(1, 2, 32), (3, 4, 32), (5, 6, 32), (7, 8, 32), (9, 10, 32), (11, 12, 32), (13, 14, 32), (15, 16, 32), (17, 18, 32), (19, 20, 32), (21, 22, 32), (23, 24, 32), (25, 26, 32), (27, 28, 32), (29, 30, 32), (31, 0, 32), (35, 34, 36), (37, 34, 38), (39, 34, 40), (41, 34, 42), (43, 34, 44), (45, 34, 46), (47, 34, 48), (49, 34, 50), (51, 34, 52), (53, 34, 54), (55, 34, 56), (57, 34, 58), (59, 34, 60), (61, 34, 62), (63, 34, 64), (65, 34, 33), (7, 32, 34, 41), (25, 32, 34, 59), (32, 16, 50, 34), (8, 7, 41, 42), (26, 25, 59, 60), (17, 32, 34, 51), (32, 8, 42, 34), (32, 26, 60, 34), (18, 17, 51, 52), (9, 32, 34, 43), (27, 32, 34, 61), (32, 0, 33, 34), (32, 18, 52, 34), (10, 9, 43, 44), (28, 27, 61, 62), (1, 32, 34, 35), (19, 32, 34, 53), (32, 10, 44, 34), (32, 28, 62, 34), (2, 1, 35, 36), (20, 19, 53, 54), (11, 32, 34, 45), (29, 32, 34, 63), (32, 2, 36, 34), (32, 20, 54, 34), (12, 11, 45, 46), (30, 29, 63, 64), (3, 32, 34, 37), (21, 32, 34, 55), (32, 12, 46, 34), (32, 30, 64, 34), (4, 3, 37, 38), (22, 21, 55, 56), (13, 32, 34, 47), (31, 32, 34, 65), (32, 4, 38, 34), (32, 22, 56, 34), (14, 13, 47, 48), (0, 31, 65, 33), (5, 32, 34, 39), (23, 32, 34, 57), (32, 14, 48, 34), (6, 5, 39, 40), (24, 23, 57, 58), (15, 32, 34, 49), (32, 6, 40, 34), (32, 24, 58, 34), (16, 15, 49, 50)])
_uv = me_cone.uv_layers.new(name='UVMap')
_uv.uv.foreach_set('vector', [0.2968, 0.4854, 0.3418, 0.4717, 0.25, 0.25, 0.3833, 0.4496, 0.4197, 0.4197, 0.25, 0.25, 0.4496, 0.3833, 0.4717, 0.3418, 0.25, 0.25, 0.4854, 0.2968, 0.49, 0.25, 0.25, 0.25, 0.4854, 0.2032, 0.4717, 0.1582, 0.25, 0.25, 0.4496, 0.1167, 0.4197, 0.08029, 0.25, 0.25, 0.3833, 0.05045, 0.3418, 0.02827, 0.25, 0.25, 0.2968, 0.01461, 0.25, 0.01, 0.25, 0.25, 0.2032, 0.01461, 0.1582, 0.02827, 0.25, 0.25, 0.1167, 0.05045, 0.08029, 0.08029, 0.25, 0.25, 0.05045, 0.1167, 0.02827, 0.1582, 0.25, 0.25, 0.01461, 0.2032, 0.01, 0.25, 0.25, 0.25, 0.01461, 0.2968, 0.02827, 0.3418, 0.25, 0.25, 0.05045, 0.3833, 0.08029, 0.4197, 0.25, 0.25, 0.1167, 0.4496, 0.1582, 0.4717, 0.25, 0.25, 0.2032, 0.4854, 0.25, 0.49, 0.25, 0.25, 0.2968, 0.4854, 0.25, 0.25, 0.3418, 0.4717, 0.3833, 0.4496, 0.25, 0.25, 0.4197, 0.4197, 0.4496, 0.3833, 0.25, 0.25, 0.4717, 0.3418, 0.4854, 0.2968, 0.25, 0.25, 0.49, 0.25, 0.4854, 0.2032, 0.25, 0.25, 0.4717, 0.1582, 0.4496, 0.1167, 0.25, 0.25, 0.4197, 0.08029, 0.3833, 0.05045, 0.25, 0.25, 0.3418, 0.02827, 0.2968, 0.01461, 0.25, 0.25, 0.25, 0.01, 0.2032, 0.01461, 0.25, 0.25, 0.1582, 0.02827, 0.1167, 0.05045, 0.25, 0.25, 0.08029, 0.08029, 0.05045, 0.1167, 0.25, 0.25, 0.02827, 0.1582, 0.01461, 0.2032, 0.25, 0.25, 0.01, 0.25, 0.01461, 0.2968, 0.25, 0.25, 0.02827, 0.3418, 0.05045, 0.3833, 0.25, 0.25, 0.08029, 0.4197, 0.1167, 0.4496, 0.25, 0.25, 0.1582, 0.4717, 0.2032, 0.4854, 0.25, 0.25, 0.25, 0.49, 0.4854, 0.2968, 0.25, 0.25, 0.25, 0.25, 0.4854, 0.2968, 0.01461, 0.2968, 0.25, 0.25, 0.25, 0.25, 0.01461, 0.2968, 0.25, 0.25, 0.25, 0.01, 0.25, 0.01, 0.25, 0.25, 0.49, 0.25, 0.4854, 0.2968, 0.4854, 0.2968, 0.49, 0.25, 0.02827, 0.3418, 0.01461, 0.2968, 0.01461, 0.2968, 0.02827, 0.3418, 0.2032, 0.01461, 0.25, 0.25, 0.25, 0.25, 0.2032, 0.01461, 0.25, 0.25, 0.49, 0.25, 0.49, 0.25, 0.25, 0.25, 0.25, 0.25, 0.02827, 0.3418, 0.02827, 0.3418, 0.25, 0.25, 0.1582, 0.02827, 0.2032, 0.01461, 0.2032, 0.01461, 0.1582, 0.02827, 0.4854, 0.2032, 0.25, 0.25, 0.25, 0.25, 0.4854, 0.2032, 0.05045, 0.3833, 0.25, 0.25, 0.25, 0.25, 0.05045, 0.3833, 0.25, 0.25, 0.25, 0.49, 0.25, 0.49, 0.25, 0.25, 0.25, 0.25, 0.1582, 0.02827, 0.1582, 0.02827, 0.25, 0.25, 0.4717, 0.1582, 0.4854, 0.2032, 0.4854, 0.2032, 0.4717, 0.1582, 0.08029, 0.4197, 0.05045, 0.3833, 0.05045, 0.3833, 0.08029, 0.4197, 0.2968, 0.4854, 0.25, 0.25, 0.25, 0.25, 0.2968, 0.4854, 0.1167, 0.05045, 0.25, 0.25, 0.25, 0.25, 0.1167, 0.05045, 0.25, 0.25, 0.4717, 0.1582, 0.4717, 0.1582, 0.25, 0.25, 0.25, 0.25, 0.08029, 0.4197, 0.08029, 0.4197, 0.25, 0.25, 0.3418, 0.4717, 0.2968, 0.4854, 0.2968, 0.4854, 0.3418, 0.4717, 0.08029, 0.08029, 0.1167, 0.05045, 0.1167, 0.05045, 0.08029, 0.08029, 0.4496, 0.1167, 0.25, 0.25, 0.25, 0.25, 0.4496, 0.1167, 0.1167, 0.4496, 0.25, 0.25, 0.25, 0.25, 0.1167, 0.4496, 0.25, 0.25, 0.3418, 0.4717, 0.3418, 0.4717, 0.25, 0.25, 0.25, 0.25, 0.08029, 0.08029, 0.08029, 0.08029, 0.25, 0.25, 0.4197, 0.08029, 0.4496, 0.1167, 0.4496, 0.1167, 0.4197, 0.08029, 0.1582, 0.4717, 0.1167, 0.4496, 0.1167, 0.4496, 0.1582, 0.4717, 0.3833, 0.4496, 0.25, 0.25, 0.25, 0.25, 0.3833, 0.4496, 0.05045, 0.1167, 0.25, 0.25, 0.25, 0.25, 0.05045, 0.1167, 0.25, 0.25, 0.4197, 0.08029, 0.4197, 0.08029, 0.25, 0.25, 0.25, 0.25, 0.1582, 0.4717, 0.1582, 0.4717, 0.25, 0.25, 0.4197, 0.4197, 0.3833, 0.4496, 0.3833, 0.4496, 0.4197, 0.4197, 0.02827, 0.1582, 0.05045, 0.1167, 0.05045, 0.1167, 0.02827, 0.1582, 0.3833, 0.05045, 0.25, 0.25, 0.25, 0.25, 0.3833, 0.05045, 0.2032, 0.4854, 0.25, 0.25, 0.25, 0.25, 0.2032, 0.4854, 0.25, 0.25, 0.4197, 0.4197, 0.4197, 0.4197, 0.25, 0.25, 0.25, 0.25, 0.02827, 0.1582, 0.02827, 0.1582, 0.25, 0.25, 0.3418, 0.02827, 0.3833, 0.05045, 0.3833, 0.05045, 0.3418, 0.02827, 0.25, 0.49, 0.2032, 0.4854, 0.2032, 0.4854, 0.25, 0.49, 0.4496, 0.3833, 0.25, 0.25, 0.25, 0.25, 0.4496, 0.3833, 0.01461, 0.2032, 0.25, 0.25, 0.25, 0.25, 0.01461, 0.2032, 0.25, 0.25, 0.3418, 0.02827, 0.3418, 0.02827, 0.25, 0.25, 0.4717, 0.3418, 0.4496, 0.3833, 0.4496, 0.3833, 0.4717, 0.3418, 0.01, 0.25, 0.01461, 0.2032, 0.01461, 0.2032, 0.01, 0.25, 0.2968, 0.01461, 0.25, 0.25, 0.25, 0.25, 0.2968, 0.01461, 0.25, 0.25, 0.4717, 0.3418, 0.4717, 0.3418, 0.25, 0.25, 0.25, 0.25, 0.01, 0.25, 0.01, 0.25, 0.25, 0.25, 0.25, 0.01, 0.2968, 0.01461, 0.2968, 0.01461, 0.25, 0.01])
me_cone.materials.append(mat_robe_materrial)
me_cone.use_remesh_fix_poles = True
me_cone.use_remesh_preserve_attributes = False
me_cone.use_mirror_vertex_groups = False
me_cone.update()
me_cone.normals_split_custom_set([tuple(v) for v in zip(*[iter([0.08018, -0.9948, -0.06236, -0.6194, -0.7826, -0.06236, -0.1533, -0.4975, -0.8538, -0.3066, -0.9498, -0.06236, -0.8717, -0.486, -0.06236, -0.3321, -0.401, -0.8538, -0.6468, -0.7601, -0.06239, -0.9914, -0.1154, -0.06236, -0.4602, -0.2434, -0.8538, -0.8884, -0.4548, -0.06239, -0.9601, 0.2727, -0.06236, -0.5183, -0.04873, -0.8538, -0.9948, -0.08015, -0.06239, -0.7826, 0.6194, -0.06236, -0.4975, 0.1533, -0.8538, -0.9498, 0.3067, -0.06239, -0.486, 0.8717, -0.06236, -0.401, 0.3321, -0.8538, -0.7601, 0.6468, -0.06239, -0.1154, 0.9914, -0.06236, -0.2434, 0.4602, -0.8538, -0.4547, 0.8884, -0.06239, 0.2727, 0.9601, -0.06236, -0.04872, 0.5183, -0.8538, -0.08018, 0.9948, -0.06236, 0.6194, 0.7826, -0.06236, 0.1533, 0.4975, -0.8538, 0.3066, 0.9498, -0.06236, 0.8717, 0.486, -0.06236, 0.3321, 0.401, -0.8538, 0.6468, 0.7601, -0.06236, 0.9913, 0.1155, -0.0624, 0.4602, 0.2434, -0.8538, 0.8884, 0.4548, -0.06236, 0.9601, -0.2727, -0.06239, 0.5183, 0.04872, -0.8538, 0.9948, 0.08018, -0.06236, 0.7826, -0.6193, -0.0624, 0.4975, -0.1533, -0.8538, 0.9498, -0.3066, -0.06236, 0.4861, -0.8717, -0.0624, 0.401, -0.3321, -0.8538, 0.7601, -0.6468, -0.06236, 0.1155, -0.9913, -0.0624, 0.2434, -0.4602, -0.8538, 0.4548, -0.8884, -0.06236, -0.2727, -0.9601, -0.06239, 0.04872, -0.5183, -0.8538, 0.524, 0.4704, 0.71, 0.1513, 0.4991, 0.8532, -0.1744, 0.6822, 0.71, 0.6642, 0.234, 0.71, 0.3309, 0.4032, 0.8532, 0.09995, 0.697, 0.71, 0.7031, -0.038, 0.71, 0.46, 0.2459, 0.8532, 0.3591, 0.6057, 0.71, 0.6351, -0.3042, 0.71, 0.519, 0.05107, 0.8532, 0.5636, 0.4222, 0.71, 0.4703, -0.5241, 0.71, 0.4991, -0.1513, 0.8532, 0.6822, 0.1744, 0.71, 0.234, -0.6642, 0.71, 0.4032, -0.3308, 0.8532, 0.697, -0.09995, 0.71, -0.038, -0.7031, 0.71, 0.2459, -0.4599, 0.8532, 0.6057, -0.3591, 0.71, -0.3042, -0.6351, 0.71, 0.05117, -0.519, 0.8532, 0.4222, -0.5636, 0.71, -0.5241, -0.4703, 0.71, -0.1513, -0.4991, 0.8532, 0.1744, -0.6822, 0.71, -0.6642, -0.234, 0.71, -0.3308, -0.4032, 0.8532, -0.09991, -0.697, 0.71, -0.7032, 0.03796, 0.71, -0.4599, -0.2459, 0.8532, -0.359, -0.6057, 0.71, -0.6351, 0.3042, 0.71, -0.519, -0.05117, 0.8532, -0.5635, -0.4222, 0.71, -0.4704, 0.524, 0.71, -0.4991, 0.1513, 0.8532, -0.6822, -0.1744, 0.71, -0.234, 0.6642, 0.71, -0.4032, 0.3308, 0.8532, -0.697, 0.0999, 0.71, 0.03796, 0.7032, 0.71, -0.2459, 0.4599, 0.8532, -0.6057, 0.359, 0.71, 0.3042, 0.6351, 0.71, -0.05107, 0.519, 0.8532, -0.4222, 0.5635, 0.71, -0.2953, -0.9363, 0.1902, 0.07232, -0.7024, -0.7081, 0.07243, -0.7043, 0.7062, 0.168, -0.8898, 0.4243, 0.631, 0.7521, 0.1903, 0.202, 0.6767, -0.708, 0.2025, 0.6785, 0.7062, 0.1852, 0.8864, 0.4243, 0.7031, 0.06606, -0.7081, 0.8607, 0.4722, 0.1903, 0.9055, 0.008752, 0.4243, 0.705, 0.06616, 0.7062, -0.6686, 0.2834, 0.6875, -0.6005, -0.4084, 0.6875, -0.1372, -0.3626, 0.9218, -0.2052, 0.3289, 0.9218, 0.5093, -0.5177, 0.6875, 0.711, 0.1475, 0.6876, 0.2654, 0.2825, 0.9218, 0.0638, -0.3824, 0.9218, -0.752, 0.6311, 0.1902, -0.6766, 0.2021, -0.7081, -0.6785, 0.2025, 0.7062, -0.8864, 0.1853, 0.4243, -0.06598, 0.7031, -0.708, -0.4722, 0.8607, 0.1903, -0.008727, 0.9055, 0.4243, -0.06629, 0.7049, 0.7062, -0.2079, -0.6748, -0.7081, 0.107, -0.9759, 0.1902, -0.3383, -0.84, 0.4243, -0.2085, -0.6767, 0.7061, 0.5177, 0.5093, 0.6875, -0.1475, 0.711, 0.6875, -0.2825, 0.2654, 0.9218, 0.3824, 0.06374, 0.9218, -0.6311, -0.752, 0.1902, -0.202, -0.6766, -0.7081, -0.2027, -0.6784, 0.7061, -0.1854, -0.8863, 0.4243, 0.8708, 0.4533, 0.1903, 0.4455, 0.5479, -0.708, 0.4467, 0.5493, 0.7062, 0.5103, 0.748, 0.4243, -0.703, -0.06617, -0.7081, -0.8607, -0.4722, 0.1902, -0.9055, -0.008851, 0.4243, -0.705, -0.06643, 0.7061, 0.6748, -0.208, -0.7081, 0.9759, 0.1069, 0.1902, 0.8399, -0.3384, 0.4243, 0.6766, -0.2086, 0.7061, -0.5092, 0.5177, 0.6876, -0.7111, -0.1475, 0.6875, -0.2655, -0.2825, 0.9218, -0.06372, 0.3824, 0.9218, 0.2724, -0.6732, 0.6875, 0.7133, -0.1358, 0.6875, 0.3533, 0.1594, 0.9218, -0.08739, -0.3777, 0.9218, 0.752, -0.6311, 0.1902, 0.6767, -0.2019, -0.7081, 0.6785, -0.2025, 0.7061, 0.8864, -0.1853, 0.4243, -0.4533, 0.8708, 0.1902, -0.5478, 0.4456, -0.7081, -0.5493, 0.4467, 0.7061, -0.748, 0.5104, 0.4243, 0.2081, 0.6748, -0.708, -0.1068, 0.9759, 0.1903, 0.3385, 0.8399, 0.4243, 0.2086, 0.6766, 0.7062, -0.4503, -0.5439, -0.7081, -0.2746, -0.9426, 0.1902, -0.634, -0.6465, 0.4243, -0.4515, -0.5454, 0.7061, -0.5177, -0.5093, 0.6875, 0.1475, -0.711, 0.6875, 0.2825, -0.2654, 0.9218, -0.3824, -0.06374, 0.9218, 0.6732, 0.2724, 0.6875, 0.1358, 0.7134, 0.6875, -0.1594, 0.3533, 0.9218, 0.3777, -0.08744, 0.9218, -0.8709, -0.4533, 0.1902, -0.4456, -0.5478, -0.7081, -0.4468, -0.5493, 0.7061, -0.5104, -0.7479, 0.4243, 0.978, 0.08558, 0.1903, 0.6213, 0.3357, -0.708, 0.6229, 0.3366, 0.7062, 0.7577, 0.4958, 0.4243, -0.6748, 0.2079, -0.7081, -0.9759, -0.1069, 0.1902, -0.8399, 0.3384, 0.4243, -0.6767, 0.2084, 0.7062, 0.5439, -0.4504, -0.7081, 0.9425, -0.2747, 0.1902, 0.6465, -0.634, 0.4243, 0.5453, -0.4517, 0.7062, -0.2724, 0.6731, 0.6875, -0.7134, 0.1359, 0.6875, -0.3534, -0.1594, 0.9218, 0.08745, 0.3776, 0.9218, -0.00594, -0.7262, 0.6875, 0.6071, -0.3985, 0.6875, 0.3875, 0.01209, 0.9218, -0.2253, -0.3155, 0.9218, 0.4533, -0.8708, 0.1902, 0.5479, -0.4455, -0.7081, 0.5493, -0.4468, 0.7062, 0.748, -0.5104, 0.4243, -0.08556, 0.978, 0.1903, -0.3356, 0.6213, -0.7081, -0.3366, 0.6229, 0.7062, -0.4958, 0.7577, 0.4243, 0.4505, 0.5439, -0.708, 0.2748, 0.9425, 0.1903, 0.6341, 0.6464, 0.4243, 0.4516, 0.5453, 0.7062, -0.6242, -0.3302, -0.7081, -0.6144, -0.7657, 0.1902, -0.8332, -0.3547, 0.4243, -0.6259, -0.3311, 0.7062, -0.6732, -0.2724, 0.6875, -0.1358, -0.7134, 0.6875, 0.1594, -0.3533, 0.9218, -0.3777, 0.08744, 0.9218, 0.7262, -0.005943, 0.6875, 0.3985, 0.6071, 0.6875, -0.01209, 0.3874, 0.9218, 0.3155, -0.2253, 0.9218, -0.978, -0.0855, 0.1902, -0.6214, -0.3355, -0.7081, -0.623, -0.3365, 0.7062, -0.7578, -0.4957, 0.4243, 0.9363, -0.2952, 0.1903, 0.7024, 0.07245, -0.7081, 0.7043, 0.07256, 0.7062, 0.8898, 0.1681, 0.4243, -0.5439, 0.4504, -0.7081, -0.9425, 0.2747, 0.1902, -0.6465, 0.6341, 0.4243, -0.5454, 0.4515, 0.7061, 0.3301, -0.6242, -0.7081, 0.7657, -0.6145, 0.1902, 0.3547, -0.8332, 0.4243, 0.331, -0.626, 0.7061, 0.005948, 0.7261, 0.6875, -0.6071, 0.3985, 0.6875, -0.3875, -0.01202, 0.9218, 0.2253, 0.3154, 0.9218, -0.2834, -0.6686, 0.6875, 0.4084, -0.6004, 0.6875, 0.3626, -0.1371, 0.9218, -0.3289, -0.2052, 0.9218, 0.08552, -0.978, 0.1902, 0.3357, -0.6213, -0.7081, 0.3365, -0.623, 0.7061, 0.4957, -0.7578, 0.4243, 0.2952, 0.9363, 0.1903, -0.07231, 0.7025, -0.708, -0.07254, 0.7043, 0.7062, -0.1681, 0.8898, 0.4243, 0.6243, 0.3301, -0.708, 0.6145, 0.7656, 0.1903, 0.8332, 0.3546, 0.4243, 0.626, 0.3309, 0.7062, -0.7261, 0.005956, 0.6875, -0.3985, -0.6071, 0.6875, 0.01208, -0.3875, 0.9218, -0.3154, 0.2253, 0.9218, 0.6686, -0.2834, 0.6875, 0.6004, 0.4084, 0.6875, 0.1371, 0.3626, 0.9218, 0.2053, -0.3289, 0.9218, -0.9363, 0.2953, 0.1902, -0.7024, -0.07218, -0.7081, -0.7044, -0.07248, 0.7061, -0.8898, -0.168, 0.4243, -0.3301, 0.6242, -0.7081, -0.7656, 0.6145, 0.1903, -0.3546, 0.8332, 0.4243, -0.3311, 0.6259, 0.7062, 0.06616, -0.703, -0.7081, 0.4723, -0.8607, 0.1902, 0.008867, -0.9055, 0.4243, 0.06629, -0.705, 0.7062, 0.2834, 0.6686, 0.6875, -0.4084, 0.6005, 0.6875, -0.3626, 0.1371, 0.9218, 0.3289, 0.2052, 0.9218])] * 3)])

# ---- objects
ob_light = bpy.data.objects.new('Light', light_light)
ob_camera = bpy.data.objects.new('Camera', cam_camera)
ob_parachute_top = bpy.data.objects.new('Parachute-top', me_sphere)
ob_robes = bpy.data.objects.new('robes', me_cone)

# ---- transforms, parenting, visibility, modifiers, constraints
ob_light.location = (4.076, 1.005, 5.904)
ob_light.rotation_euler = (0.6503, 0.05522, 1.866)
ob_light.lock_rotations_4d = False
ob_light.empty_display_type = 'ARROWS'
ob_light.color = (0.0, 0.0, 0.0, 0.0)
ob_light.lineart.crease_threshold = 0.0
ob_camera.location = (7.359, -6.926, 4.958)
ob_camera.rotation_euler = (1.109, 0.0, 0.8149)
ob_camera.lock_rotations_4d = False
ob_camera.empty_display_type = 'ARROWS'
ob_camera.color = (0.0, 0.0, 0.0, 0.0)
ob_camera.display_type = 'WIRE'
ob_camera.lineart.crease_threshold = 0.0
ob_parachute_top.location = (0.003111, 1.291e-06, -1.939)
ob_parachute_top.lineart.crease_threshold = 0.0
ob_robes.parent = ob_parachute_top
ob_robes.matrix_parent_inverse = Matrix(((1.0, -0.0, 0.0, -0.003111), (-0.0, 1.0, -0.0, -1.291e-06), (0.0, -0.0, 1.0, 1.939), (-0.0, 0.0, -0.0, 1.0)))
ob_robes.location = (0.01342, 0.0, -0.9827)
ob_robes.rotation_euler = (-0.0, 3.142, -0.0)
ob_robes.lineart.crease_threshold = 0.0

# ---- collection membership
col_collection.objects.link(ob_light)
col_collection.objects.link(ob_camera)
col_collection.objects.link(ob_parachute_top)
col_collection.objects.link(ob_robes)

# ---- scene / render settings (as saved in the file)
scene.camera = ob_camera
scene.frame_start = 1; scene.frame_end = 250; scene.frame_set(1)
scene.render.engine = 'BLENDER_EEVEE_NEXT'
scene.cycles.use_denoising = False
scene.cycles.samples = 128
scene.cycles.sampling_pattern = 'TABULATED_SOBOL'
scene.cycles.use_adaptive_sampling = False
scene.cycles.use_light_tree = False
scene.view_settings.view_transform = 'Filmic'
bpy.context.view_layer.update()
